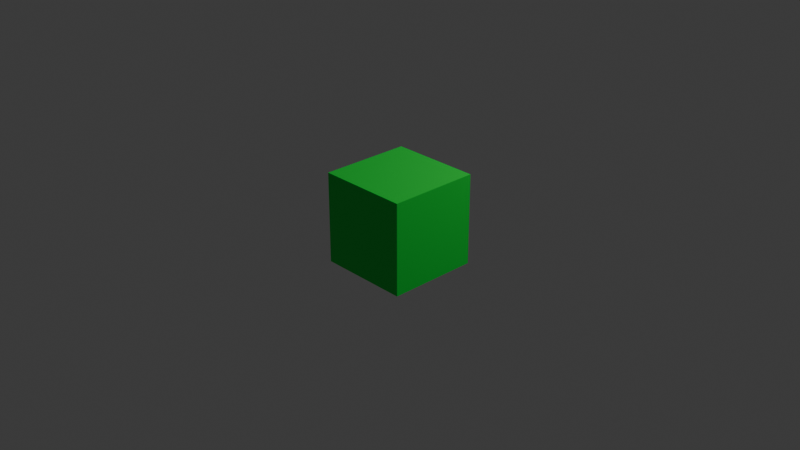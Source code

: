 # Source: blender_makeObj.blend  (saved by Blender 4.5.87; exported with 4.5.12 LTS)
import bpy
from mathutils import Matrix  # noqa: F401  (used for matrix-valued properties, if any)

bpy.ops.wm.read_factory_settings(use_empty=True)
scene = bpy.context.scene
scene.name = 'Scene'

# ---- collections
col_collection = bpy.data.collections.new('Collection'); scene.collection.children.link(col_collection)

# ---- images (referenced by path relative to the original .blend; pixels are not part of the script)
import os
ASSET_DIR = os.environ.get("B2B_ASSET_DIR", "")  # directory of the original .blend (textures are referenced by path, not embedded)
HERE = os.path.dirname(os.path.abspath(__file__))  # packed textures are extracted next to this script under _unpacked/

def load_image(name, relpath, width, height, colorspace="sRGB"):
    """Load a texture the original file referenced (path relative to the .blend, or extracted next to this script)."""
    p = next((c for c in (os.path.join(HERE, relpath), os.path.join(ASSET_DIR, relpath)) if relpath and os.path.exists(c)), "")
    if p:
        img = bpy.data.images.load(p, check_existing=True)
        img.name = name
    else:  # same state as the original file: an image datablock whose file is absent (Cycles renders it pink)
        img = bpy.data.images.new(name, width, height)
        img.source = "FILE"
        img.filepath = "//" + (relpath or name)
    img.colorspace_settings.name = colorspace
    return img
img_untitled = load_image('Untitled', 'Obj/player.png', 1024, 1024, 'sRGB')
img_bush = load_image('Bush', 'Obj/bush.png', 1024, 1024, 'sRGB')
img_three = load_image('three', 'Obj/three.png', 1024, 1024, 'sRGB')

# ---- materials (node trees are filled in below, after node groups)
mat_material = bpy.data.materials.new('Material')
mat_material.alpha_threshold = 0.0
mat_material.roughness = 0.5
mat_material.line_color = (0.0, 0.0, 0.0, 1.0)
mat_material_002 = bpy.data.materials.new('Material.002')
mat_material_004 = bpy.data.materials.new('Material.004')
mat_sapin = bpy.data.materials.new('Sapin')

# ---- material node trees
mat_material.use_nodes = True; mat_material.node_tree.nodes.clear()
_N = mat_material.node_tree.nodes; _L = mat_material.node_tree.links
n0 = _N.new('ShaderNodeOutputMaterial'); n0.name = 'Material Output'; n0.location = (200, 100)
n1 = _N.new('ShaderNodeBsdfPrincipled'); n1.name = 'Principled BSDF'; n1.location = (-200, 100)
n1.inputs[0].default_value = (0.0, 0.8006, 0.06244, 1.0)
n1.inputs[3].default_value = 1.45
_L.new(n1.outputs[0], n0.inputs[0])
n0.is_active_output = True
mat_material_002.use_nodes = True; mat_material_002.node_tree.nodes.clear()
_N = mat_material_002.node_tree.nodes; _L = mat_material_002.node_tree.links
n0 = _N.new('ShaderNodeBsdfPrincipled'); n0.name = 'Principled BSDF'; n0.location = (-200, 100)
n1 = _N.new('ShaderNodeOutputMaterial'); n1.name = 'Material Output'; n1.location = (200, 100)
n2 = _N.new('ShaderNodeTexImage'); n2.name = 'Image Texture'; n2.location = (-573, 111)
n2.image = img_untitled
_L.new(n0.outputs[0], n1.inputs[0])
_L.new(n2.outputs[0], n0.inputs[0])
n1.is_active_output = True
mat_material_004.use_nodes = True; mat_material_004.node_tree.nodes.clear()
_N = mat_material_004.node_tree.nodes; _L = mat_material_004.node_tree.links
n0 = _N.new('ShaderNodeBsdfPrincipled'); n0.name = 'Principled BSDF'; n0.location = (-200, 100)
n1 = _N.new('ShaderNodeOutputMaterial'); n1.name = 'Material Output'; n1.location = (200, 100)
n2 = _N.new('ShaderNodeTexImage'); n2.name = 'Image Texture'; n2.location = (-534, 89)
n2.image = img_bush
_L.new(n0.outputs[0], n1.inputs[0])
_L.new(n2.outputs[0], n0.inputs[0])
n1.is_active_output = True
mat_sapin.use_nodes = True; mat_sapin.node_tree.nodes.clear()
_N = mat_sapin.node_tree.nodes; _L = mat_sapin.node_tree.links
n0 = _N.new('ShaderNodeBsdfPrincipled'); n0.name = 'Principled BSDF'; n0.location = (-200, 100)
n1 = _N.new('ShaderNodeOutputMaterial'); n1.name = 'Material Output'; n1.location = (200, 100)
n2 = _N.new('ShaderNodeTexImage'); n2.name = 'Image Texture'; n2.location = (-510, 83)
n2.image = img_three
_L.new(n0.outputs[0], n1.inputs[0])
_L.new(n2.outputs[0], n0.inputs[0])
n1.is_active_output = True

# ---- world
world_world = bpy.data.worlds.new('World'); scene.world = world_world
world_world.use_nodes = True; world_world.node_tree.nodes.clear()
_N = world_world.node_tree.nodes; _L = world_world.node_tree.links
n0 = _N.new('ShaderNodeOutputWorld'); n0.name = 'World Output'; n0.location = (200, 100)
n1 = _N.new('ShaderNodeBackground'); n1.name = 'Background'; n1.location = (-200, 100)
n1.inputs[0].default_value = (0.05088, 0.05088, 0.05088, 1.0)
_L.new(n1.outputs[0], n0.inputs[0])
n0.is_active_output = True
world_world.color = (0.05088, 0.05088, 0.05088)
world_world.sun_shadow_jitter_overblur = 0.0

# ---- cameras
cam_camera = bpy.data.cameras.new('Camera')
cam_camera.clip_end = 100.0
cam_camera.ortho_scale = 7.314

# ---- lights
light_light = bpy.data.lights.new('Light', 'POINT')
light_light.energy = 1000.0
light_light.shadow_soft_size = 0.1

# ---- meshes
me_cube = bpy.data.meshes.new('Cube')
me_cube.from_pydata([(1.0, 1.0, 1.0), (1.0, 1.0, -1.0), (1.0, -1.0, 1.0), (1.0, -1.0, -1.0), (-1.0, 1.0, 1.0), (-1.0, 1.0, -1.0), (-1.0, -1.0, 1.0), (-1.0, -1.0, -1.0)], [], [(0, 4, 6, 2), (3, 2, 6, 7), (7, 6, 4, 5), (5, 1, 3, 7), (1, 0, 2, 3), (5, 4, 0, 1)])
_uv = me_cube.uv_layers.new(name='UVMap')
_uv.uv.foreach_set('vector', [0.625, 0.5, 0.875, 0.5, 0.875, 0.75, 0.625, 0.75, 0.375, 0.75, 0.625, 0.75, 0.625, 1.0, 0.375, 1.0, 0.375, 0.0, 0.625, 0.0, 0.625, 0.25, 0.375, 0.25, 0.125, 0.5, 0.375, 0.5, 0.375, 0.75, 0.125, 0.75, 0.375, 0.5, 0.625, 0.5, 0.625, 0.75, 0.375, 0.75, 0.375, 0.25, 0.625, 0.25, 0.625, 0.5, 0.375, 0.5])
me_cube.materials.append(mat_material)
me_cube.use_mirror_vertex_groups = False
me_cube.update()
me_cylinder = bpy.data.meshes.new('Cylinder')
me_cylinder.from_pydata([(0.0, 0.1454, -0.4211), (-5.821e-11, 0.08434, 0.4157), (0.05565, 0.1344, -0.4211), (0.03228, 0.07792, 0.4157), (0.1028, 0.1028, -0.4211), (0.05964, 0.05964, 0.4157), (0.1344, 0.05565, -0.4211), (0.07792, 0.03228, 0.4157), (0.1454, 6.985e-10, -0.4211), (0.08434, 0.0, 0.4157), (0.1344, -0.05565, -0.4211), (0.07792, -0.03228, 0.4157), (0.1028, -0.1028, -0.4211), (0.05964, -0.05964, 0.4157), (0.05565, -0.1344, -0.4211), (0.03228, -0.07792, 0.4157), (9.313e-10, -0.1454, -0.4211), (1.164e-09, -0.08434, 0.4157), (-0.05565, -0.1344, -0.4211), (-0.03228, -0.07792, 0.4157), (-0.1028, -0.1028, -0.4211), (-0.05964, -0.05964, 0.4157), (-0.1344, -0.05565, -0.4211), (-0.07792, -0.03228, 0.4157), (-0.1454, -1.63e-09, -0.4211), (-0.08434, -6.985e-10, 0.4157), (-0.1344, 0.05565, -0.4211), (-0.07792, 0.03228, 0.4157), (-0.1028, 0.1028, -0.4211), (-0.05964, 0.05964, 0.4157), (-0.05565, 0.1344, -0.4211), (-0.03228, 0.07792, 0.4157), (-4.366e-11, 0.1754, 0.254), (1.31e-10, 0.1578, 0.3078), (0.06041, 0.1458, 0.3078), (0.06714, 0.1621, 0.254), (0.1116, 0.1116, 0.3078), (0.124, 0.124, 0.254), (0.1458, 0.06041, 0.3078), (0.1621, 0.06714, 0.254), (0.1578, 1.164e-10, 0.3078), (0.1754, 1.164e-10, 0.254), (0.1458, -0.06041, 0.3078), (0.1621, -0.06714, 0.254), (0.1116, -0.1116, 0.3078), (0.124, -0.124, 0.254), (0.06041, -0.1458, 0.3078), (0.06714, -0.1621, 0.254), (1.164e-10, -0.1578, 0.3078), (1.164e-10, -0.1754, 0.254), (-0.06041, -0.1458, 0.3078), (-0.06714, -0.1621, 0.254), (-0.1116, -0.1116, 0.3078), (-0.124, -0.124, 0.254), (-0.1458, -0.06041, 0.3078), (-0.1621, -0.06714, 0.254), (-0.1578, -1.164e-10, 0.3078), (-0.1754, -1.164e-10, 0.254), (-0.1458, 0.06041, 0.3078), (-0.1621, 0.06714, 0.254), (-0.1116, 0.1116, 0.3078), (-0.124, 0.124, 0.254), (-0.06041, 0.1458, 0.3078), (-0.06714, 0.1621, 0.254), (0.04579, 0.1934, 0.184), (0.04579, 0.2106, 0.07331), (0.06714, 0.1621, -0.2121), (0.124, 0.124, 0.1928), (0.124, 0.124, 0.01251), (0.124, 0.124, -0.2121), (0.1621, 0.06714, 0.1928), (0.1621, 0.06714, 0.01251), (0.1621, 0.06714, -0.2121), (0.1754, 1.164e-10, 0.1928), (0.1754, 1.164e-10, 0.01251), (0.1754, 5.821e-11, -0.2121), (0.1621, -0.06714, 0.1928), (0.1621, -0.06714, 0.01251), (0.1621, -0.06714, -0.2121), (0.124, -0.124, 0.1928), (0.124, -0.124, 0.01251), (0.124, -0.124, -0.2121), (0.06714, -0.1621, 0.1928), (0.04302, -0.1964, -0.02939), (0.04302, -0.2086, -0.1414), (1.164e-10, -0.1754, 0.1928), (0.0, -0.1983, -0.0008735), (0.0, -0.2166, -0.1688), (-0.06714, -0.1621, 0.1928), (-0.04302, -0.1964, -0.02939), (-0.04302, -0.2086, -0.1414), (-0.124, -0.124, 0.1928), (-0.124, -0.124, 0.01251), (-0.124, -0.124, -0.2121), (-0.1621, -0.06714, 0.1928), (-0.1621, -0.06714, 0.01251), (-0.1621, -0.06714, -0.2121), (-0.1754, -1.164e-10, 0.1928), (-0.1754, -1.164e-10, 0.01251), (-0.1754, -5.821e-11, -0.2121), (-0.1621, 0.06714, 0.1928), (-0.1621, 0.06714, 0.01251), (-0.1621, 0.06714, -0.2121), (-0.124, 0.124, 0.1928), (-0.124, 0.124, 0.01251), (-0.124, 0.124, -0.2121), (-0.04579, 0.1934, 0.184), (-0.04579, 0.2106, 0.07331), (-0.06714, 0.1621, -0.2121), (-4.366e-11, 0.1754, -0.2121), (1.601e-10, 0.2199, 0.04639), (1.601e-10, 0.1941, 0.2125), (0.06555, -0.1637, 0.01082), (0.06555, -0.1637, -0.2063), (-0.06555, -0.1637, 0.01082), (-0.06555, -0.1637, -0.2063), (6.403e-10, -0.1757, -0.2436), (-1.746e-10, -0.1757, 0.04398), (0.0, -0.2914, 0.02973), (0.0, -0.3844, -0.08381), (0.03824, -0.3037, 0.008149), (0.03824, -0.3656, -0.06754), (-0.03824, -0.3037, 0.008149), (-0.03824, -0.3656, -0.06754), (0.0, -0.3569, 0.1022), (-8.731e-11, -0.435, 0.07834), (0.0287, -0.3625, 0.08526), (0.0287, -0.4207, 0.06229), (-0.0287, -0.3625, 0.08526), (-0.0287, -0.4207, 0.06229), (0.06595, 0.1636, 0.1998), (0.06595, 0.1636, 0.01388), (-0.06595, 0.1636, 0.1998), (-0.06595, 0.1636, 0.01388), (0.0, 0.1756, -0.01963), (-1.601e-10, 0.1756, 0.225), (2.91e-11, 0.3937, 0.1665), (-2.91e-11, 0.2722, 0.2508), (0.04075, 0.2899, 0.2331), (0.04075, 0.3709, 0.1769), (-0.04075, 0.2899, 0.2331), (-0.04075, 0.3709, 0.1769), (-4.366e-11, 0.4161, 0.3399), (2.91e-11, 0.3354, 0.352), (0.02852, 0.3425, 0.3336), (0.02852, 0.4049, 0.3209), (-0.02852, 0.3425, 0.3336), (-0.02852, 0.4049, 0.3209), (0.02512, 0.1263, -0.4375), (0.01401, 0.07045, 0.4254), (0.0, 0.1219, 0.369), (0.06532, 0.1577, -0.339), (0.07153, 0.1071, -0.4375), (0.03991, 0.05973, 0.4254), (0.1207, 0.1207, -0.339), (0.1071, 0.07153, -0.4375), (0.05973, 0.03991, 0.4254), (0.1577, 0.06532, -0.339), (0.1263, 0.02512, -0.4375), (0.07045, 0.01401, 0.4254), (0.1707, 5.821e-11, -0.339), (0.1263, -0.02512, -0.4375), (0.07045, -0.01401, 0.4254), (0.1577, -0.06532, -0.339), (0.1071, -0.07153, -0.4375), (0.05973, -0.03991, 0.4254), (0.1207, -0.1207, -0.339), (0.07153, -0.1071, -0.4375), (0.03991, -0.05973, 0.4254), (0.06517, -0.1579, -0.339), (0.02512, -0.1263, -0.4375), (0.01401, -0.07045, 0.4254), (1.164e-10, -0.1707, -0.3429), (-0.02512, -0.1263, -0.4375), (-0.01401, -0.07045, 0.4254), (-0.06517, -0.1579, -0.339), (-0.07153, -0.1071, -0.4375), (-0.03991, -0.05973, 0.4254), (-0.1207, -0.1207, -0.339), (-0.1071, -0.07153, -0.4375), (-0.05973, -0.03991, 0.4254), (-0.1577, -0.06532, -0.339), (-0.1263, -0.02512, -0.4375), (-0.07045, -0.01401, 0.4254), (-0.1707, -5.821e-11, -0.339), (-0.1263, 0.02512, -0.4375), (-0.07045, 0.01401, 0.4254), (-0.1577, 0.06532, -0.339), (-0.1071, 0.07153, -0.4375), (-0.05973, 0.03991, 0.4254), (-0.1207, 0.1207, -0.339), (-0.07153, 0.1071, -0.4375), (-0.03991, 0.05973, 0.4254), (-0.06532, 0.1577, -0.339), (-0.02512, 0.1263, -0.4375), (-0.01401, 0.07045, 0.4254), (2.037e-10, 0.1755, 0.2388), (8.731e-11, 0.1732, 0.2719), (0.04666, 0.1126, 0.369), (0.06629, 0.16, 0.2719), (0.08622, 0.08622, 0.369), (0.1225, 0.1225, 0.2719), (0.1126, 0.04666, 0.369), (0.16, 0.06629, 0.2719), (0.1219, 0.0, 0.369), (0.1732, -6.185e-10, 0.2719), (0.1126, -0.04666, 0.369), (0.16, -0.06629, 0.2719), (0.08622, -0.08622, 0.369), (0.1225, -0.1225, 0.2719), (0.04666, -0.1126, 0.369), (0.06629, -0.16, 0.2719), (2.91e-11, -0.1219, 0.369), (-6.185e-10, -0.1732, 0.2719), (-0.04666, -0.1126, 0.369), (-0.06629, -0.16, 0.2719), (-0.08622, -0.08622, 0.369), (-0.1225, -0.1225, 0.2719), (-0.1126, -0.04666, 0.369), (-0.16, -0.06629, 0.2719), (-0.1219, -2.91e-11, 0.369), (-0.1732, 6.185e-10, 0.2719), (-0.1126, 0.04666, 0.369), (-0.16, 0.06629, 0.2719), (-0.08622, 0.08622, 0.369), (-0.1225, 0.1225, 0.2719), (-0.04666, 0.1126, 0.369), (-0.06629, 0.16, 0.2719), (-0.03422, 0.1721, 0.254), (-0.03079, 0.1548, 0.3078), (-0.09746, 0.1459, 0.254), (-0.08769, 0.1312, 0.3078), (-0.1459, 0.09746, 0.254), (-0.1312, 0.08769, 0.3078), (-0.1721, 0.03422, 0.254), (-0.1548, 0.03079, 0.3078), (-0.1721, -0.03422, 0.254), (-0.1548, -0.03079, 0.3078), (-0.1459, -0.09746, 0.254), (-0.1312, -0.08769, 0.3078), (-0.09746, -0.1459, 0.254), (-0.08769, -0.1312, 0.3078), (-0.03422, -0.1721, 0.254), (-0.03079, -0.1548, 0.3078), (0.03422, -0.1721, 0.254), (0.03079, -0.1548, 0.3078), (0.09746, -0.1459, 0.254), (0.08769, -0.1312, 0.3078), (0.1459, -0.09746, 0.254), (0.1312, -0.08769, 0.3078), (0.1721, -0.03422, 0.254), (0.1548, -0.03079, 0.3078), (0.1721, 0.03422, 0.254), (0.1548, 0.03079, 0.3078), (0.1459, 0.09746, 0.254), (0.1312, 0.08769, 0.3078), (0.09746, 0.1459, 0.254), (0.08769, 0.1312, 0.3078), (0.03422, 0.1721, 0.254), (0.03079, 0.1548, 0.3078), (0.06703, 0.1622, 0.2362), (0.07381, 0.161, 0.1153), (0.06703, 0.1622, -0.09485), (0.124, 0.124, 0.2348), (0.124, 0.124, 0.1138), (0.124, 0.124, -0.09429), (0.1621, 0.06714, 0.2348), (0.1621, 0.06714, 0.1138), (0.1621, 0.06714, -0.09429), (0.1754, -5.093e-10, 0.2348), (0.1754, -5.093e-10, 0.1138), (0.1754, -5.093e-10, -0.09429), (0.1621, -0.06714, 0.2348), (0.1621, -0.06714, 0.1138), (0.1621, -0.06714, -0.09429), (0.124, -0.124, 0.2348), (0.124, -0.124, 0.1138), (0.124, -0.124, -0.09429), (0.06714, -0.1621, 0.2348), (0.06699, -0.1622, 0.1143), (0.0732, -0.1611, -0.09354), (-5.093e-10, -0.1754, 0.2348), (5.821e-11, -0.1755, 0.1177), (-0.04027, -0.2477, -0.01923), (-0.06714, -0.1621, 0.2348), (-0.06699, -0.1622, 0.1143), (-0.0732, -0.1611, -0.09354), (-0.124, -0.124, 0.2348), (-0.124, -0.124, 0.1138), (-0.124, -0.124, -0.09429), (-0.1621, -0.06714, 0.2348), (-0.1621, -0.06714, 0.1138), (-0.1621, -0.06714, -0.09429), (-0.1754, 5.093e-10, 0.2348), (-0.1754, 5.093e-10, 0.1138), (-0.1754, 5.093e-10, -0.09429), (-0.1621, 0.06714, 0.2348), (-0.1621, 0.06714, 0.1138), (-0.1621, 0.06714, -0.09429), (-0.124, 0.124, 0.2348), (-0.124, 0.124, 0.1138), (-0.124, 0.124, -0.09429), (-0.06703, 0.1622, 0.2362), (-0.07381, 0.161, 0.1153), (-0.06703, 0.1622, -0.09485), (2.037e-10, 0.1707, -0.339), (-1.164e-10, 0.1755, -0.09831), (-0.04342, 0.2906, 0.1122), (0.03422, 0.1721, -0.2121), (0.03281, 0.1726, -0.01617), (0.03281, 0.1726, 0.2224), (0.09746, 0.1459, -0.2121), (0.09756, 0.146, 0.01263), (0.09756, 0.146, 0.1936), (0.1459, 0.09746, -0.2121), (0.1459, 0.09746, 0.01251), (0.1459, 0.09746, 0.1928), (0.1721, 0.03422, -0.2121), (0.1721, 0.03422, 0.01251), (0.1721, 0.03422, 0.1928), (0.1721, -0.03422, -0.2121), (0.1721, -0.03422, 0.01251), (0.1721, -0.03422, 0.1928), (0.1459, -0.09746, -0.2121), (0.1459, -0.09746, 0.01251), (0.1459, -0.09746, 0.1928), (0.09752, -0.146, -0.2116), (0.09752, -0.146, 0.01237), (0.09746, -0.1459, 0.1928), (0.03251, -0.1727, -0.2397), (0.03251, -0.1727, 0.04056), (0.03422, -0.1721, 0.1928), (-0.03251, -0.1727, -0.2397), (-0.03251, -0.1727, 0.04056), (-0.03422, -0.1721, 0.1928), (-0.09752, -0.146, -0.2116), (-0.09752, -0.146, 0.01237), (-0.09746, -0.1459, 0.1928), (-0.1459, -0.09746, -0.2121), (-0.1459, -0.09746, 0.01251), (-0.1459, -0.09746, 0.1928), (-0.1721, -0.03422, -0.2121), (-0.1721, -0.03422, 0.01251), (-0.1721, -0.03422, 0.1928), (-0.1721, 0.03422, -0.2121), (-0.1721, 0.03422, 0.01251), (-0.1721, 0.03422, 0.1928), (-0.1459, 0.09746, -0.2121), (-0.1459, 0.09746, 0.01251), (-0.1459, 0.09746, 0.1928), (-0.09746, 0.1459, -0.2121), (-0.09756, 0.146, 0.01263), (-0.09756, 0.146, 0.1936), (-0.03422, 0.1721, -0.2121), (-0.03281, 0.1726, -0.01617), (-0.03281, 0.1726, 0.2224), (0.04948, -0.2013, -0.0855), (-0.04948, -0.2013, -0.0855), (0.02474, -0.2143, -0.1655), (0.02474, -0.1968, -0.004568), (-0.02474, -0.2143, -0.1655), (-0.02474, -0.1968, -0.004568), (0.04993, -0.1729, -0.02519), (0.04993, -0.1744, -0.159), (-0.04993, -0.1744, -0.159), (-0.04993, -0.1729, -0.02519), (5.821e-11, -0.1811, -0.1917), (0.0, -0.1788, 0.006857), (-0.03407, -0.3404, 0.05235), (0.04398, -0.3338, -0.03036), (-0.04398, -0.3338, -0.03036), (0.02199, -0.3812, -0.08244), (0.02199, -0.2921, 0.02637), (-0.02199, -0.3812, -0.08244), (-0.02199, -0.2921, 0.02637), (0.0, -0.2427, 0.006623), (0.04027, -0.2477, -0.01923), (-0.04027, -0.2843, -0.1164), (0.0, -0.2977, -0.1391), (0.04027, -0.2843, -0.1164), (-5.821e-11, -0.4011, 0.1108), (0.03023, -0.3938, 0.08242), (-0.03023, -0.3938, 0.08242), (0.01741, -0.4324, 0.07481), (0.01741, -0.3577, 0.09866), (-0.01741, -0.4324, 0.07481), (-0.01741, -0.3577, 0.09866), (0.0, -0.3248, 0.06788), (0.03407, -0.3404, 0.05235), (-0.03407, -0.4118, 0.006807), (0.0, -0.4322, 0.001046), (0.03407, -0.4118, 0.006807), (0.05266, 0.2008, 0.1285), (-0.05266, 0.2008, 0.1285), (0.02633, 0.2175, 0.04956), (0.02633, 0.1928, 0.2087), (-0.02633, 0.2175, 0.04956), (-0.02633, 0.1928, 0.2087), (0.05158, 0.1744, 0.05152), (0.05158, 0.1722, 0.184), (-0.05158, 0.1722, 0.184), (-0.05158, 0.1744, 0.05152), (1.746e-10, 0.1814, 0.01912), (5.821e-11, 0.1782, 0.2151), (-5.821e-11, 0.4281, 0.2608), (0.04687, 0.3298, 0.2041), (-0.04687, 0.3298, 0.2041), (0.02343, 0.3902, 0.1669), (0.02343, 0.2738, 0.2477), (-0.02343, 0.3902, 0.1669), (-0.02343, 0.2738, 0.2477), (0.0, 0.3071, 0.09304), (0.04342, 0.2906, 0.1122), (0.04342, 0.2396, 0.1979), (0.0, 0.2307, 0.2215), (-0.04342, 0.2396, 0.1979), (-7.276e-11, 0.378, 0.3694), (0.02979, 0.3747, 0.3372), (-0.02979, 0.3747, 0.3372), (0.01708, 0.4141, 0.3358), (0.01708, 0.3365, 0.3481), (-0.01708, 0.4141, 0.3358), (-0.01708, 0.3365, 0.3481), (0.03503, 0.406, 0.2617), (0.03503, 0.3227, 0.2903), (5.821e-11, 0.3036, 0.3027), (-0.03503, 0.3227, 0.2903), (-0.03503, 0.406, 0.2617), (0.02357, 0.1185, 0.3699), (0.06712, 0.1005, 0.3699), (0.1005, 0.06712, 0.3699), (0.1185, 0.02357, 0.3699), (0.1185, -0.02357, 0.3699), (0.1005, -0.06712, 0.3699), (0.06712, -0.1005, 0.3699), (0.02357, -0.1185, 0.3699), (-0.02357, -0.1185, 0.3699), (-0.06712, -0.1005, 0.3699), (-0.1005, -0.06712, 0.3699), (-0.1185, -0.02357, 0.3699), (-0.1185, 0.02357, 0.3699), (-0.1005, 0.06712, 0.3699), (-5.821e-11, -1.237e-09, 0.4538), (-0.06712, 0.1005, 0.3699), (-0.02357, 0.1185, 0.3699), (-1.193e-09, -2.037e-09, -0.4855), (-0.03409, 0.1721, 0.2383), (-0.03379, 0.1699, 0.2719), (-0.09744, 0.1459, 0.235), (-0.09624, 0.144, 0.2719), (-0.1459, 0.09746, 0.2348), (-0.144, 0.09624, 0.2719), (-0.1721, 0.03422, 0.2348), (-0.1699, 0.03379, 0.2719), (-0.1721, -0.03422, 0.2348), (-0.1699, -0.03379, 0.2719), (-0.1459, -0.09746, 0.2348), (-0.144, -0.09624, 0.2719), (-0.09746, -0.1459, 0.2348), (-0.09624, -0.144, 0.2719), (-0.03422, -0.1721, 0.2348), (-0.03379, -0.1699, 0.2719), (0.03422, -0.1721, 0.2348), (0.03379, -0.1699, 0.2719), (0.09746, -0.1459, 0.2348), (0.09624, -0.144, 0.2719), (0.1459, -0.09746, 0.2348), (0.144, -0.09624, 0.2719), (0.1721, -0.03422, 0.2348), (0.1699, -0.03379, 0.2719), (0.1721, 0.03422, 0.2348), (0.1699, 0.03379, 0.2719), (0.1459, 0.09746, 0.2348), (0.144, 0.09624, 0.2719), (0.09744, 0.1459, 0.235), (0.09624, 0.144, 0.2719), (0.03409, 0.1721, 0.2383), (0.03379, 0.1699, 0.2719), (0.03304, 0.1661, -0.3406), (0.03409, 0.1721, -0.09761), (0.02497, 0.3041, 0.09487), (0.09409, 0.1408, -0.3406), (0.09744, 0.1459, -0.09426), (0.09814, 0.1458, 0.114), (0.1408, 0.09409, -0.3406), (0.1459, 0.09746, -0.09429), (0.1459, 0.09746, 0.1138), (0.1661, 0.03304, -0.3406), (0.1721, 0.03422, -0.09429), (0.1721, 0.03422, 0.1138), (0.1661, -0.03304, -0.3406), (0.1721, -0.03422, -0.09429), (0.1721, -0.03422, 0.1138), (0.1408, -0.09409, -0.3406), (0.1459, -0.09746, -0.09429), (0.1459, -0.09746, 0.1138), (0.09407, -0.1409, -0.3404), (0.09807, -0.1458, -0.09418), (0.09743, -0.1459, 0.1137), (0.03287, -0.1662, -0.3437), (0.02315, -0.2423, 0.002998), (0.03405, -0.1721, 0.117), (-0.03287, -0.1662, -0.3437), (-0.02315, -0.2423, 0.002998), (-0.03405, -0.1721, 0.117), (-0.09407, -0.1409, -0.3404), (-0.09807, -0.1458, -0.09418), (-0.09743, -0.1459, 0.1137), (-0.1408, -0.09409, -0.3406), (-0.1459, -0.09746, -0.09429), (-0.1459, -0.09746, 0.1138), (-0.1661, -0.03304, -0.3406), (-0.1721, -0.03422, -0.09429), (-0.1721, -0.03422, 0.1138), (-0.1661, 0.03304, -0.3406), (-0.1721, 0.03422, -0.09429), (-0.1721, 0.03422, 0.1138), (-0.1408, 0.09409, -0.3406), (-0.1459, 0.09746, -0.09429), (-0.1459, 0.09746, 0.1138), (-0.09409, 0.1408, -0.3406), (-0.09744, 0.1459, -0.09426), (-0.09814, 0.1458, 0.114), (-0.03304, 0.1661, -0.3406), (-0.03409, 0.1721, -0.09761), (-0.02497, 0.3041, 0.09487), (0.05738, -0.172, -0.09178), (-0.05738, -0.172, -0.09178), (0.02828, -0.1788, -0.1877), (0.02828, -0.1766, 0.002936), (-0.02828, -0.1788, -0.1877), (-0.02828, -0.1766, 0.002936), (0.01974, -0.3262, 0.06498), (-0.01974, -0.3262, 0.06498), (-0.04631, -0.265, -0.0682), (-0.02315, -0.295, -0.1366), (0.02315, -0.295, -0.1366), (0.04631, -0.265, -0.0682), (0.01685, -0.4001, 0.1064), (-0.01685, -0.4001, 0.1064), (-0.039, -0.3759, 0.0297), (-0.01974, -0.4291, 0.0006869), (0.01974, -0.4291, 0.0006869), (0.039, -0.3759, 0.0297), (0.05928, 0.1716, 0.1185), (-0.05928, 0.1716, 0.1185), (0.02924, 0.179, 0.02305), (0.02924, 0.1759, 0.2113), (-0.02924, 0.179, 0.02305), (-0.02924, 0.1759, 0.2113), (0.04008, 0.3642, 0.2761), (0.02026, 0.425, 0.2597), (0.04994, 0.2641, 0.1545), (-0.02497, 0.2308, 0.218), (0.02497, 0.2308, 0.218), (-0.04994, 0.2641, 0.1545), (0.01619, 0.3776, 0.3646), (-0.01619, 0.3776, 0.3646), (-0.02026, 0.3056, 0.3), (0.02026, 0.3056, 0.3), (-0.04008, 0.3642, 0.2761), (-0.02026, 0.425, 0.2597)], [], [(33, 150, 428, 259), (150, 1, 149, 428), (428, 149, 3, 198), (259, 428, 198, 34), (34, 198, 429, 257), (198, 3, 153, 429), (429, 153, 5, 200), (257, 429, 200, 36), (36, 200, 430, 255), (200, 5, 156, 430), (430, 156, 7, 202), (255, 430, 202, 38), (38, 202, 431, 253), (202, 7, 159, 431), (431, 159, 9, 204), (253, 431, 204, 40), (40, 204, 432, 251), (204, 9, 162, 432), (432, 162, 11, 206), (251, 432, 206, 42), (42, 206, 433, 249), (206, 11, 165, 433), (433, 165, 13, 208), (249, 433, 208, 44), (44, 208, 434, 247), (208, 13, 168, 434), (434, 168, 15, 210), (247, 434, 210, 46), (46, 210, 435, 245), (210, 15, 171, 435), (435, 171, 17, 212), (245, 435, 212, 48), (48, 212, 436, 243), (212, 17, 174, 436), (436, 174, 19, 214), (243, 436, 214, 50), (50, 214, 437, 241), (214, 19, 177, 437), (437, 177, 21, 216), (241, 437, 216, 52), (52, 216, 438, 239), (216, 21, 180, 438), (438, 180, 23, 218), (239, 438, 218, 54), (54, 218, 439, 237), (218, 23, 183, 439), (439, 183, 25, 220), (237, 439, 220, 56), (56, 220, 440, 235), (220, 25, 186, 440), (440, 186, 27, 222), (235, 440, 222, 58), (58, 222, 441, 233), (222, 27, 189, 441), (441, 189, 29, 224), (233, 441, 224, 60), (3, 149, 442, 153), (1, 195, 442, 149), (31, 192, 442, 195), (29, 189, 442, 192), (27, 186, 442, 189), (25, 183, 442, 186), (23, 180, 442, 183), (21, 177, 442, 180), (19, 174, 442, 177), (17, 171, 442, 174), (15, 168, 442, 171), (13, 165, 442, 168), (11, 162, 442, 165), (9, 159, 442, 162), (7, 156, 442, 159), (5, 153, 442, 156), (60, 224, 443, 231), (224, 29, 192, 443), (443, 192, 31, 226), (231, 443, 226, 62), (62, 226, 444, 229), (226, 31, 195, 444), (444, 195, 1, 150), (229, 444, 150, 33), (0, 148, 445, 194), (2, 152, 445, 148), (4, 155, 445, 152), (6, 158, 445, 155), (8, 161, 445, 158), (10, 164, 445, 161), (12, 167, 445, 164), (14, 170, 445, 167), (16, 173, 445, 170), (18, 176, 445, 173), (20, 179, 445, 176), (22, 182, 445, 179), (24, 185, 445, 182), (26, 188, 445, 185), (28, 191, 445, 188), (30, 194, 445, 191), (132, 302, 446, 355), (302, 63, 228, 446), (446, 228, 32, 196), (355, 446, 196, 135), (63, 227, 447, 228), (227, 62, 229, 447), (447, 229, 33, 197), (228, 447, 197, 32), (103, 299, 448, 352), (299, 61, 230, 448), (448, 230, 63, 302), (352, 448, 302, 132), (61, 225, 449, 230), (225, 60, 231, 449), (449, 231, 62, 227), (230, 449, 227, 63), (100, 296, 450, 349), (296, 59, 232, 450), (450, 232, 61, 299), (349, 450, 299, 103), (59, 223, 451, 232), (223, 58, 233, 451), (451, 233, 60, 225), (232, 451, 225, 61), (97, 293, 452, 346), (293, 57, 234, 452), (452, 234, 59, 296), (346, 452, 296, 100), (57, 221, 453, 234), (221, 56, 235, 453), (453, 235, 58, 223), (234, 453, 223, 59), (94, 290, 454, 343), (290, 55, 236, 454), (454, 236, 57, 293), (343, 454, 293, 97), (55, 219, 455, 236), (219, 54, 237, 455), (455, 237, 56, 221), (236, 455, 221, 57), (91, 287, 456, 340), (287, 53, 238, 456), (456, 238, 55, 290), (340, 456, 290, 94), (53, 217, 457, 238), (217, 52, 239, 457), (457, 239, 54, 219), (238, 457, 219, 55), (88, 284, 458, 337), (284, 51, 240, 458), (458, 240, 53, 287), (337, 458, 287, 91), (51, 215, 459, 240), (215, 50, 241, 459), (459, 241, 52, 217), (240, 459, 217, 53), (85, 281, 460, 334), (281, 49, 242, 460), (460, 242, 51, 284), (334, 460, 284, 88), (49, 213, 461, 242), (213, 48, 243, 461), (461, 243, 50, 215), (242, 461, 215, 51), (82, 278, 462, 331), (278, 47, 244, 462), (462, 244, 49, 281), (331, 462, 281, 85), (47, 211, 463, 244), (211, 46, 245, 463), (463, 245, 48, 213), (244, 463, 213, 49), (79, 275, 464, 328), (275, 45, 246, 464), (464, 246, 47, 278), (328, 464, 278, 82), (45, 209, 465, 246), (209, 44, 247, 465), (465, 247, 46, 211), (246, 465, 211, 47), (76, 272, 466, 325), (272, 43, 248, 466), (466, 248, 45, 275), (325, 466, 275, 79), (43, 207, 467, 248), (207, 42, 249, 467), (467, 249, 44, 209), (248, 467, 209, 45), (73, 269, 468, 322), (269, 41, 250, 468), (468, 250, 43, 272), (322, 468, 272, 76), (41, 205, 469, 250), (205, 40, 251, 469), (469, 251, 42, 207), (250, 469, 207, 43), (70, 266, 470, 319), (266, 39, 252, 470), (470, 252, 41, 269), (319, 470, 269, 73), (39, 203, 471, 252), (203, 38, 253, 471), (471, 253, 40, 205), (252, 471, 205, 41), (67, 263, 472, 316), (263, 37, 254, 472), (472, 254, 39, 266), (316, 472, 266, 70), (37, 201, 473, 254), (201, 36, 255, 473), (473, 255, 38, 203), (254, 473, 203, 39), (130, 260, 474, 313), (260, 35, 256, 474), (474, 256, 37, 263), (313, 474, 263, 67), (35, 199, 475, 256), (199, 34, 257, 475), (475, 257, 36, 201), (256, 475, 201, 37), (135, 196, 476, 310), (196, 32, 258, 476), (476, 258, 35, 260), (310, 476, 260, 130), (32, 197, 477, 258), (197, 33, 259, 477), (477, 259, 34, 199), (258, 477, 199, 35), (0, 305, 478, 148), (305, 109, 308, 478), (478, 308, 66, 151), (148, 478, 151, 2), (109, 306, 479, 308), (306, 134, 309, 479), (479, 309, 131, 262), (308, 479, 262, 66), (65, 394, 480, 412), (394, 110, 411, 480), (480, 411, 136, 407), (412, 480, 407, 139), (2, 151, 481, 152), (151, 66, 311, 481), (481, 311, 69, 154), (152, 481, 154, 4), (66, 262, 482, 311), (262, 131, 312, 482), (482, 312, 68, 265), (311, 482, 265, 69), (131, 261, 483, 312), (261, 130, 313, 483), (483, 313, 67, 264), (312, 483, 264, 68), (4, 154, 484, 155), (154, 69, 314, 484), (484, 314, 72, 157), (155, 484, 157, 6), (69, 265, 485, 314), (265, 68, 315, 485), (485, 315, 71, 268), (314, 485, 268, 72), (68, 264, 486, 315), (264, 67, 316, 486), (486, 316, 70, 267), (315, 486, 267, 71), (6, 157, 487, 158), (157, 72, 317, 487), (487, 317, 75, 160), (158, 487, 160, 8), (72, 268, 488, 317), (268, 71, 318, 488), (488, 318, 74, 271), (317, 488, 271, 75), (71, 267, 489, 318), (267, 70, 319, 489), (489, 319, 73, 270), (318, 489, 270, 74), (8, 160, 490, 161), (160, 75, 320, 490), (490, 320, 78, 163), (161, 490, 163, 10), (75, 271, 491, 320), (271, 74, 321, 491), (491, 321, 77, 274), (320, 491, 274, 78), (74, 270, 492, 321), (270, 73, 322, 492), (492, 322, 76, 273), (321, 492, 273, 77), (10, 163, 493, 164), (163, 78, 323, 493), (493, 323, 81, 166), (164, 493, 166, 12), (78, 274, 494, 323), (274, 77, 324, 494), (494, 324, 80, 277), (323, 494, 277, 81), (77, 273, 495, 324), (273, 76, 325, 495), (495, 325, 79, 276), (324, 495, 276, 80), (12, 166, 496, 167), (166, 81, 326, 496), (496, 326, 113, 169), (167, 496, 169, 14), (81, 277, 497, 326), (277, 80, 327, 497), (497, 327, 112, 280), (326, 497, 280, 113), (80, 276, 498, 327), (276, 79, 328, 498), (498, 328, 82, 279), (327, 498, 279, 112), (14, 169, 499, 170), (169, 113, 329, 499), (499, 329, 116, 172), (170, 499, 172, 16), (83, 359, 500, 376), (359, 86, 375, 500), (500, 375, 118, 372), (376, 500, 372, 120), (112, 279, 501, 330), (279, 82, 331, 501), (501, 331, 85, 282), (330, 501, 282, 117), (16, 172, 502, 173), (172, 116, 332, 502), (502, 332, 115, 175), (173, 502, 175, 18), (86, 361, 503, 375), (361, 89, 283, 503), (503, 283, 122, 374), (375, 503, 374, 118), (117, 282, 504, 333), (282, 85, 334, 504), (504, 334, 88, 285), (333, 504, 285, 114), (18, 175, 505, 176), (175, 115, 335, 505), (505, 335, 93, 178), (176, 505, 178, 20), (115, 286, 506, 335), (286, 114, 336, 506), (506, 336, 92, 289), (335, 506, 289, 93), (114, 285, 507, 336), (285, 88, 337, 507), (507, 337, 91, 288), (336, 507, 288, 92), (20, 178, 508, 179), (178, 93, 338, 508), (508, 338, 96, 181), (179, 508, 181, 22), (93, 289, 509, 338), (289, 92, 339, 509), (509, 339, 95, 292), (338, 509, 292, 96), (92, 288, 510, 339), (288, 91, 340, 510), (510, 340, 94, 291), (339, 510, 291, 95), (22, 181, 511, 182), (181, 96, 341, 511), (511, 341, 99, 184), (182, 511, 184, 24), (96, 292, 512, 341), (292, 95, 342, 512), (512, 342, 98, 295), (341, 512, 295, 99), (95, 291, 513, 342), (291, 94, 343, 513), (513, 343, 97, 294), (342, 513, 294, 98), (24, 184, 514, 185), (184, 99, 344, 514), (514, 344, 102, 187), (185, 514, 187, 26), (99, 295, 515, 344), (295, 98, 345, 515), (515, 345, 101, 298), (344, 515, 298, 102), (98, 294, 516, 345), (294, 97, 346, 516), (516, 346, 100, 297), (345, 516, 297, 101), (26, 187, 517, 188), (187, 102, 347, 517), (517, 347, 105, 190), (188, 517, 190, 28), (102, 298, 518, 347), (298, 101, 348, 518), (518, 348, 104, 301), (347, 518, 301, 105), (101, 297, 519, 348), (297, 100, 349, 519), (519, 349, 103, 300), (348, 519, 300, 104), (28, 190, 520, 191), (190, 105, 350, 520), (520, 350, 108, 193), (191, 520, 193, 30), (105, 301, 521, 350), (301, 104, 351, 521), (521, 351, 133, 304), (350, 521, 304, 108), (104, 300, 522, 351), (300, 103, 352, 522), (522, 352, 132, 303), (351, 522, 303, 133), (30, 193, 523, 194), (193, 108, 353, 523), (523, 353, 109, 305), (194, 523, 305, 0), (108, 304, 524, 353), (304, 133, 354, 524), (524, 354, 134, 306), (353, 524, 306, 109), (110, 396, 525, 411), (396, 107, 307, 525), (525, 307, 141, 409), (411, 525, 409, 136), (83, 356, 526, 362), (356, 84, 363, 526), (526, 363, 113, 280), (362, 526, 280, 112), (90, 357, 527, 364), (357, 89, 365, 527), (527, 365, 114, 286), (364, 527, 286, 115), (84, 358, 528, 363), (358, 87, 366, 528), (528, 366, 116, 329), (363, 528, 329, 113), (86, 359, 529, 367), (359, 83, 362, 529), (529, 362, 112, 330), (367, 529, 330, 117), (87, 360, 530, 366), (360, 90, 364, 530), (530, 364, 115, 332), (366, 530, 332, 116), (89, 361, 531, 365), (361, 86, 367, 531), (531, 367, 117, 333), (365, 531, 333, 114), (120, 372, 532, 388), (372, 118, 387, 532), (532, 387, 124, 384), (388, 532, 384, 126), (118, 374, 533, 387), (374, 122, 368, 533), (533, 368, 128, 386), (387, 533, 386, 124), (89, 357, 534, 283), (357, 90, 377, 534), (534, 377, 123, 370), (283, 534, 370, 122), (90, 360, 535, 377), (360, 87, 378, 535), (535, 378, 119, 373), (377, 535, 373, 123), (87, 358, 536, 378), (358, 84, 379, 536), (536, 379, 121, 371), (378, 536, 371, 119), (84, 356, 537, 379), (356, 83, 376, 537), (537, 376, 120, 369), (379, 537, 369, 121), (127, 381, 538, 383), (381, 126, 384, 538), (538, 384, 124, 380), (383, 538, 380, 125), (125, 380, 539, 385), (380, 124, 386, 539), (539, 386, 128, 382), (385, 539, 382, 129), (122, 370, 540, 368), (370, 123, 389, 540), (540, 389, 129, 382), (368, 540, 382, 128), (123, 373, 541, 389), (373, 119, 390, 541), (541, 390, 125, 385), (389, 541, 385, 129), (119, 371, 542, 390), (371, 121, 391, 542), (542, 391, 127, 383), (390, 542, 383, 125), (121, 369, 543, 391), (369, 120, 388, 543), (543, 388, 126, 381), (391, 543, 381, 127), (65, 392, 544, 398), (392, 64, 399, 544), (544, 399, 130, 261), (398, 544, 261, 131), (106, 393, 545, 400), (393, 107, 401, 545), (545, 401, 133, 303), (400, 545, 303, 132), (110, 394, 546, 402), (394, 65, 398, 546), (546, 398, 131, 309), (402, 546, 309, 134), (64, 395, 547, 399), (395, 111, 403, 547), (547, 403, 135, 310), (399, 547, 310, 130), (107, 396, 548, 401), (396, 110, 402, 548), (548, 402, 134, 354), (401, 548, 354, 133), (111, 397, 549, 403), (397, 106, 400, 549), (549, 400, 132, 355), (403, 549, 355, 135), (138, 405, 550, 424), (405, 139, 423, 550), (550, 423, 145, 417), (424, 550, 417, 144), (139, 407, 551, 423), (407, 136, 404, 551), (551, 404, 142, 419), (423, 551, 419, 145), (64, 392, 552, 413), (392, 65, 412, 552), (552, 412, 139, 405), (413, 552, 405, 138), (106, 397, 553, 415), (397, 111, 414, 553), (553, 414, 137, 410), (415, 553, 410, 140), (111, 395, 554, 414), (395, 64, 413, 554), (554, 413, 138, 408), (414, 554, 408, 137), (107, 393, 555, 307), (393, 106, 415, 555), (555, 415, 140, 406), (307, 555, 406, 141), (142, 416, 556, 419), (416, 143, 420, 556), (556, 420, 144, 417), (419, 556, 417, 145), (147, 418, 557, 421), (418, 146, 422, 557), (557, 422, 143, 416), (421, 557, 416, 142), (140, 410, 558, 426), (410, 137, 425, 558), (558, 425, 143, 422), (426, 558, 422, 146), (137, 408, 559, 425), (408, 138, 424, 559), (559, 424, 144, 420), (425, 559, 420, 143), (141, 406, 560, 427), (406, 140, 426, 560), (560, 426, 146, 418), (427, 560, 418, 147), (136, 409, 561, 404), (409, 141, 427, 561), (561, 427, 147, 421), (404, 561, 421, 142)])
_uv = me_cylinder.uv_layers.new(name='UVMap')
_uv.uv.foreach_set('vector', [1.0, 0.9614, 1.0, 0.9807, 0.9688, 0.9785, 0.9688, 0.9418, 1.0, 0.9807, 1.0, 1.0, 0.9688, 1.0, 0.9688, 0.9785, 0.9688, 0.9785, 0.9688, 1.0, 0.9375, 1.0, 0.9375, 0.978, 0.9688, 0.9418, 0.9688, 0.9785, 0.9375, 0.978, 0.9375, 0.9401, 0.9375, 0.9401, 0.9375, 0.978, 0.9063, 0.978, 0.9063, 0.9401, 0.9375, 0.978, 0.9375, 1.0, 0.9063, 1.0, 0.9063, 0.978, 0.9063, 0.978, 0.9063, 1.0, 0.875, 1.0, 0.875, 0.978, 0.9063, 0.9401, 0.9063, 0.978, 0.875, 0.978, 0.875, 0.9401, 0.875, 0.9401, 0.875, 0.978, 0.8438, 0.978, 0.8438, 0.9401, 0.875, 0.978, 0.875, 1.0, 0.8438, 1.0, 0.8438, 0.978, 0.8438, 0.978, 0.8438, 1.0, 0.8125, 1.0, 0.8125, 0.978, 0.8438, 0.9401, 0.8438, 0.978, 0.8125, 0.978, 0.8125, 0.9401, 0.8125, 0.9401, 0.8125, 0.978, 0.7813, 0.978, 0.7813, 0.9401, 0.8125, 0.978, 0.8125, 1.0, 0.7813, 1.0, 0.7813, 0.978, 0.7813, 0.978, 0.7813, 1.0, 0.75, 1.0, 0.75, 0.978, 0.7813, 0.9401, 0.7813, 0.978, 0.75, 0.978, 0.75, 0.9401, 0.75, 0.9401, 0.75, 0.978, 0.7188, 0.978, 0.7188, 0.9401, 0.75, 0.978, 0.75, 1.0, 0.7188, 1.0, 0.7188, 0.978, 0.7188, 0.978, 0.7188, 1.0, 0.6875, 1.0, 0.6875, 0.978, 0.7188, 0.9401, 0.7188, 0.978, 0.6875, 0.978, 0.6875, 0.9401, 0.6875, 0.9401, 0.6875, 0.978, 0.6563, 0.978, 0.6563, 0.9401, 0.6875, 0.978, 0.6875, 1.0, 0.6563, 1.0, 0.6563, 0.978, 0.6563, 0.978, 0.6563, 1.0, 0.625, 1.0, 0.625, 0.978, 0.6563, 0.9401, 0.6563, 0.978, 0.625, 0.978, 0.625, 0.9401, 0.625, 0.9401, 0.625, 0.978, 0.5938, 0.978, 0.5938, 0.9401, 0.625, 0.978, 0.625, 1.0, 0.5938, 1.0, 0.5938, 0.978, 0.5938, 0.978, 0.5938, 1.0, 0.5625, 1.0, 0.5625, 0.978, 0.5938, 0.9401, 0.5938, 0.978, 0.5625, 0.978, 0.5625, 0.9401, 0.5625, 0.9401, 0.5625, 0.978, 0.5313, 0.978, 0.5313, 0.9401, 0.5625, 0.978, 0.5625, 1.0, 0.5313, 1.0, 0.5313, 0.978, 0.5313, 0.978, 0.5313, 1.0, 0.5, 1.0, 0.5, 0.978, 0.5313, 0.9401, 0.5313, 0.978, 0.5, 0.978, 0.5, 0.9401, 0.5, 0.9401, 0.5, 0.978, 0.4688, 0.978, 0.4688, 0.9401, 0.5, 0.978, 0.5, 1.0, 0.4688, 1.0, 0.4688, 0.978, 0.4688, 0.978, 0.4688, 1.0, 0.4375, 1.0, 0.4375, 0.978, 0.4688, 0.9401, 0.4688, 0.978, 0.4375, 0.978, 0.4375, 0.9401, 0.4375, 0.9401, 0.4375, 0.978, 0.4063, 0.978, 0.4063, 0.9401, 0.4375, 0.978, 0.4375, 1.0, 0.4063, 1.0, 0.4063, 0.978, 0.4063, 0.978, 0.4063, 1.0, 0.375, 1.0, 0.375, 0.978, 0.4063, 0.9401, 0.4063, 0.978, 0.375, 0.978, 0.375, 0.9401, 0.375, 0.9401, 0.375, 0.978, 0.3438, 0.978, 0.3438, 0.9401, 0.375, 0.978, 0.375, 1.0, 0.3438, 1.0, 0.3438, 0.978, 0.3438, 0.978, 0.3438, 1.0, 0.3125, 1.0, 0.3125, 0.978, 0.3438, 0.9401, 0.3438, 0.978, 0.3125, 0.978, 0.3125, 0.9401, 0.3125, 0.9401, 0.3125, 0.978, 0.2812, 0.978, 0.2813, 0.9401, 0.3125, 0.978, 0.3125, 1.0, 0.2813, 1.0, 0.2812, 0.978, 0.2812, 0.978, 0.2813, 1.0, 0.25, 1.0, 0.25, 0.978, 0.2813, 0.9401, 0.2812, 0.978, 0.25, 0.978, 0.25, 0.9401, 0.25, 0.9401, 0.25, 0.978, 0.2188, 0.978, 0.2187, 0.9401, 0.25, 0.978, 0.25, 1.0, 0.2188, 1.0, 0.2188, 0.978, 0.2188, 0.978, 0.2188, 1.0, 0.1875, 1.0, 0.1875, 0.978, 0.2187, 0.9401, 0.2188, 0.978, 0.1875, 0.978, 0.1875, 0.9401, 0.1875, 0.9401, 0.1875, 0.978, 0.1562, 0.978, 0.1563, 0.9401, 0.1875, 0.978, 0.1875, 1.0, 0.1563, 1.0, 0.1562, 0.978, 0.1562, 0.978, 0.1563, 1.0, 0.125, 1.0, 0.125, 0.978, 0.1563, 0.9401, 0.1562, 0.978, 0.125, 0.978, 0.125, 0.9401, 0.3418, 0.4717, 0.2959, 0.4809, 0.25, 0.25, 0.3808, 0.4457, 0.25, 0.49, 0.2041, 0.4809, 0.25, 0.25, 0.2959, 0.4809, 0.1582, 0.4717, 0.1192, 0.4457, 0.25, 0.25, 0.2041, 0.4809, 0.08029, 0.4197, 0.05428, 0.3808, 0.25, 0.25, 0.1192, 0.4457, 0.02827, 0.3418, 0.01913, 0.2959, 0.25, 0.25, 0.05428, 0.3808, 0.01, 0.25, 0.01913, 0.2041, 0.25, 0.25, 0.01913, 0.2959, 0.02827, 0.1582, 0.05428, 0.1192, 0.25, 0.25, 0.01913, 0.2041, 0.08029, 0.08029, 0.1192, 0.05428, 0.25, 0.25, 0.05428, 0.1192, 0.1582, 0.02827, 0.2041, 0.01913, 0.25, 0.25, 0.1192, 0.05428, 0.25, 0.01, 0.2959, 0.01913, 0.25, 0.25, 0.2041, 0.01913, 0.3418, 0.02827, 0.3808, 0.05428, 0.25, 0.25, 0.2959, 0.01913, 0.4197, 0.08029, 0.4457, 0.1192, 0.25, 0.25, 0.3808, 0.05428, 0.4717, 0.1582, 0.4809, 0.2041, 0.25, 0.25, 0.4457, 0.1192, 0.49, 0.25, 0.4809, 0.2959, 0.25, 0.25, 0.4809, 0.2041, 0.4717, 0.3418, 0.4457, 0.3808, 0.25, 0.25, 0.4809, 0.2959, 0.4197, 0.4197, 0.3808, 0.4457, 0.25, 0.25, 0.4457, 0.3808, 0.125, 0.9401, 0.125, 0.978, 0.09375, 0.978, 0.09375, 0.9401, 0.125, 0.978, 0.125, 1.0, 0.09375, 1.0, 0.09375, 0.978, 0.09375, 0.978, 0.09375, 1.0, 0.0625, 1.0, 0.0625, 0.978, 0.09375, 0.9401, 0.09375, 0.978, 0.0625, 0.978, 0.0625, 0.9401, 0.0625, 0.9401, 0.0625, 0.978, 0.03125, 0.9785, 0.03125, 0.9418, 0.0625, 0.978, 0.0625, 1.0, 0.03125, 1.0, 0.03125, 0.9785, 0.03125, 0.9785, 0.03125, 1.0, 0.0, 1.0, 0.0, 0.9807, 0.03125, 0.9418, 0.03125, 0.9785, 0.0, 0.9807, 0.0, 0.9614, 0.75, 0.49, 0.7959, 0.4809, 0.75, 0.25, 0.7041, 0.4809, 0.8418, 0.4717, 0.8808, 0.4457, 0.75, 0.25, 0.7959, 0.4809, 0.9197, 0.4197, 0.9457, 0.3808, 0.75, 0.25, 0.8808, 0.4457, 0.9717, 0.3418, 0.9809, 0.2959, 0.75, 0.25, 0.9457, 0.3808, 0.99, 0.25, 0.9809, 0.2041, 0.75, 0.25, 0.9809, 0.2959, 0.9717, 0.1582, 0.9457, 0.1192, 0.75, 0.25, 0.9809, 0.2041, 0.9197, 0.08029, 0.8808, 0.05428, 0.75, 0.25, 0.9457, 0.1192, 0.8418, 0.02827, 0.7959, 0.01913, 0.75, 0.25, 0.8808, 0.05428, 0.75, 0.01, 0.7041, 0.01913, 0.75, 0.25, 0.7959, 0.01913, 0.6582, 0.02827, 0.6192, 0.05428, 0.75, 0.25, 0.7041, 0.01913, 0.5803, 0.08029, 0.5543, 0.1192, 0.75, 0.25, 0.6192, 0.05428, 0.5283, 0.1582, 0.5191, 0.2041, 0.75, 0.25, 0.5543, 0.1192, 0.51, 0.25, 0.5191, 0.2959, 0.75, 0.25, 0.5191, 0.2041, 0.5283, 0.3418, 0.5543, 0.3808, 0.75, 0.25, 0.5191, 0.2959, 0.5803, 0.4197, 0.6192, 0.4457, 0.75, 0.25, 0.5543, 0.3808, 0.6582, 0.4717, 0.7041, 0.4809, 0.75, 0.25, 0.6192, 0.4457, 0.06098, 0.7479, 0.06236, 0.7757, 0.03112, 0.776, 0.02989, 0.7566, 0.06236, 0.7757, 0.0625, 0.8154, 0.03125, 0.8137, 0.03112, 0.776, 0.03112, 0.776, 0.03125, 0.8137, 0.0, 0.7947, 0.0, 0.7734, 0.02989, 0.7566, 0.03112, 0.776, 0.0, 0.7734, 0.0, 0.7521, 0.0625, 0.8154, 0.0625, 0.878, 0.03125, 0.878, 0.03125, 0.8137, 0.0625, 0.878, 0.0625, 0.9401, 0.03125, 0.9418, 0.03125, 0.878, 0.03125, 0.878, 0.03125, 0.9418, 0.0, 0.9614, 0.0, 0.8781, 0.03125, 0.8137, 0.03125, 0.878, 0.0, 0.8781, 0.0, 0.7947, 0.125, 0.7469, 0.125, 0.7753, 0.09372, 0.7754, 0.0938, 0.747, 0.125, 0.7753, 0.125, 0.8154, 0.09375, 0.8154, 0.09372, 0.7754, 0.09372, 0.7754, 0.09375, 0.8154, 0.0625, 0.8154, 0.06236, 0.7757, 0.0938, 0.747, 0.09372, 0.7754, 0.06236, 0.7757, 0.06098, 0.7479, 0.125, 0.8154, 0.125, 0.878, 0.09375, 0.878, 0.09375, 0.8154, 0.125, 0.878, 0.125, 0.9401, 0.09375, 0.9401, 0.09375, 0.878, 0.09375, 0.878, 0.09375, 0.9401, 0.0625, 0.9401, 0.0625, 0.878, 0.09375, 0.8154, 0.09375, 0.878, 0.0625, 0.878, 0.0625, 0.8154, 0.1875, 0.7469, 0.1875, 0.7753, 0.1562, 0.7753, 0.1563, 0.7469, 0.1875, 0.7753, 0.1875, 0.8154, 0.1563, 0.8154, 0.1562, 0.7753, 0.1562, 0.7753, 0.1563, 0.8154, 0.125, 0.8154, 0.125, 0.7753, 0.1563, 0.7469, 0.1562, 0.7753, 0.125, 0.7753, 0.125, 0.7469, 0.1875, 0.8154, 0.1875, 0.878, 0.1562, 0.878, 0.1563, 0.8154, 0.1875, 0.878, 0.1875, 0.9401, 0.1563, 0.9401, 0.1562, 0.878, 0.1562, 0.878, 0.1563, 0.9401, 0.125, 0.9401, 0.125, 0.878, 0.1563, 0.8154, 0.1562, 0.878, 0.125, 0.878, 0.125, 0.8154, 0.25, 0.7469, 0.25, 0.7753, 0.2188, 0.7753, 0.2188, 0.7469, 0.25, 0.7753, 0.25, 0.8154, 0.2188, 0.8154, 0.2188, 0.7753, 0.2188, 0.7753, 0.2188, 0.8154, 0.1875, 0.8154, 0.1875, 0.7753, 0.2188, 0.7469, 0.2188, 0.7753, 0.1875, 0.7753, 0.1875, 0.7469, 0.25, 0.8154, 0.25, 0.878, 0.2188, 0.878, 0.2188, 0.8154, 0.25, 0.878, 0.25, 0.9401, 0.2187, 0.9401, 0.2188, 0.878, 0.2188, 0.878, 0.2187, 0.9401, 0.1875, 0.9401, 0.1875, 0.878, 0.2188, 0.8154, 0.2188, 0.878, 0.1875, 0.878, 0.1875, 0.8154, 0.3125, 0.7469, 0.3125, 0.7753, 0.2812, 0.7753, 0.2812, 0.7469, 0.3125, 0.7753, 0.3125, 0.8154, 0.2812, 0.8154, 0.2812, 0.7753, 0.2812, 0.7753, 0.2812, 0.8154, 0.25, 0.8154, 0.25, 0.7753, 0.2812, 0.7469, 0.2812, 0.7753, 0.25, 0.7753, 0.25, 0.7469, 0.3125, 0.8154, 0.3125, 0.878, 0.2812, 0.878, 0.2812, 0.8154, 0.3125, 0.878, 0.3125, 0.9401, 0.2813, 0.9401, 0.2812, 0.878, 0.2812, 0.878, 0.2813, 0.9401, 0.25, 0.9401, 0.25, 0.878, 0.2812, 0.8154, 0.2812, 0.878, 0.25, 0.878, 0.25, 0.8154, 0.375, 0.7469, 0.375, 0.7753, 0.3438, 0.7753, 0.3438, 0.7469, 0.375, 0.7753, 0.375, 0.8154, 0.3438, 0.8154, 0.3438, 0.7753, 0.3438, 0.7753, 0.3438, 0.8154, 0.3125, 0.8154, 0.3125, 0.7753, 0.3438, 0.7469, 0.3438, 0.7753, 0.3125, 0.7753, 0.3125, 0.7469, 0.375, 0.8154, 0.375, 0.878, 0.3438, 0.878, 0.3438, 0.8154, 0.375, 0.878, 0.375, 0.9401, 0.3438, 0.9401, 0.3438, 0.878, 0.3438, 0.878, 0.3438, 0.9401, 0.3125, 0.9401, 0.3125, 0.878, 0.3438, 0.8154, 0.3438, 0.878, 0.3125, 0.878, 0.3125, 0.8154, 0.4375, 0.7469, 0.4375, 0.7753, 0.4063, 0.7753, 0.4063, 0.7469, 0.4375, 0.7753, 0.4375, 0.8154, 0.4063, 0.8154, 0.4063, 0.7753, 0.4063, 0.7753, 0.4063, 0.8154, 0.375, 0.8154, 0.375, 0.7753, 0.4063, 0.7469, 0.4063, 0.7753, 0.375, 0.7753, 0.375, 0.7469, 0.4375, 0.8154, 0.4375, 0.878, 0.4063, 0.878, 0.4063, 0.8154, 0.4375, 0.878, 0.4375, 0.9401, 0.4063, 0.9401, 0.4063, 0.878, 0.4063, 0.878, 0.4063, 0.9401, 0.375, 0.9401, 0.375, 0.878, 0.4063, 0.8154, 0.4063, 0.878, 0.375, 0.878, 0.375, 0.8154, 0.5, 0.7469, 0.5, 0.7753, 0.4688, 0.7753, 0.4688, 0.7469, 0.5, 0.7753, 0.5, 0.8154, 0.4688, 0.8154, 0.4688, 0.7753, 0.4688, 0.7753, 0.4688, 0.8154, 0.4375, 0.8154, 0.4375, 0.7753, 0.4688, 0.7469, 0.4688, 0.7753, 0.4375, 0.7753, 0.4375, 0.7469, 0.5, 0.8154, 0.5, 0.878, 0.4688, 0.878, 0.4688, 0.8154, 0.5, 0.878, 0.5, 0.9401, 0.4688, 0.9401, 0.4688, 0.878, 0.4688, 0.878, 0.4688, 0.9401, 0.4375, 0.9401, 0.4375, 0.878, 0.4688, 0.8154, 0.4688, 0.878, 0.4375, 0.878, 0.4375, 0.8154, 0.5625, 0.7469, 0.5625, 0.7753, 0.5313, 0.7753, 0.5312, 0.7469, 0.5625, 0.7753, 0.5625, 0.8154, 0.5312, 0.8154, 0.5313, 0.7753, 0.5313, 0.7753, 0.5312, 0.8154, 0.5, 0.8154, 0.5, 0.7753, 0.5312, 0.7469, 0.5313, 0.7753, 0.5, 0.7753, 0.5, 0.7469, 0.5625, 0.8154, 0.5625, 0.878, 0.5313, 0.878, 0.5312, 0.8154, 0.5625, 0.878, 0.5625, 0.9401, 0.5313, 0.9401, 0.5313, 0.878, 0.5313, 0.878, 0.5313, 0.9401, 0.5, 0.9401, 0.5, 0.878, 0.5312, 0.8154, 0.5313, 0.878, 0.5, 0.878, 0.5, 0.8154, 0.625, 0.7469, 0.625, 0.7753, 0.5938, 0.7753, 0.5938, 0.7469, 0.625, 0.7753, 0.625, 0.8154, 0.5938, 0.8154, 0.5938, 0.7753, 0.5938, 0.7753, 0.5938, 0.8154, 0.5625, 0.8154, 0.5625, 0.7753, 0.5938, 0.7469, 0.5938, 0.7753, 0.5625, 0.7753, 0.5625, 0.7469, 0.625, 0.8154, 0.625, 0.878, 0.5938, 0.878, 0.5938, 0.8154, 0.625, 0.878, 0.625, 0.9401, 0.5938, 0.9401, 0.5938, 0.878, 0.5938, 0.878, 0.5938, 0.9401, 0.5625, 0.9401, 0.5625, 0.878, 0.5938, 0.8154, 0.5938, 0.878, 0.5625, 0.878, 0.5625, 0.8154, 0.6875, 0.7469, 0.6875, 0.7753, 0.6563, 0.7753, 0.6562, 0.7469, 0.6875, 0.7753, 0.6875, 0.8154, 0.6562, 0.8154, 0.6563, 0.7753, 0.6563, 0.7753, 0.6562, 0.8154, 0.625, 0.8154, 0.625, 0.7753, 0.6562, 0.7469, 0.6563, 0.7753, 0.625, 0.7753, 0.625, 0.7469, 0.6875, 0.8154, 0.6875, 0.878, 0.6563, 0.878, 0.6562, 0.8154, 0.6875, 0.878, 0.6875, 0.9401, 0.6563, 0.9401, 0.6563, 0.878, 0.6563, 0.878, 0.6563, 0.9401, 0.625, 0.9401, 0.625, 0.878, 0.6562, 0.8154, 0.6563, 0.878, 0.625, 0.878, 0.625, 0.8154, 0.75, 0.7469, 0.75, 0.7753, 0.7188, 0.7753, 0.7188, 0.7469, 0.75, 0.7753, 0.75, 0.8154, 0.7188, 0.8154, 0.7188, 0.7753, 0.7188, 0.7753, 0.7188, 0.8154, 0.6875, 0.8154, 0.6875, 0.7753, 0.7188, 0.7469, 0.7188, 0.7753, 0.6875, 0.7753, 0.6875, 0.7469, 0.75, 0.8154, 0.75, 0.878, 0.7188, 0.878, 0.7188, 0.8154, 0.75, 0.878, 0.75, 0.9401, 0.7188, 0.9401, 0.7188, 0.878, 0.7188, 0.878, 0.7188, 0.9401, 0.6875, 0.9401, 0.6875, 0.878, 0.7188, 0.8154, 0.7188, 0.878, 0.6875, 0.878, 0.6875, 0.8154, 0.8125, 0.7469, 0.8125, 0.7753, 0.7813, 0.7753, 0.7813, 0.7469, 0.8125, 0.7753, 0.8125, 0.8154, 0.7813, 0.8154, 0.7813, 0.7753, 0.7813, 0.7753, 0.7813, 0.8154, 0.75, 0.8154, 0.75, 0.7753, 0.7813, 0.7469, 0.7813, 0.7753, 0.75, 0.7753, 0.75, 0.7469, 0.8125, 0.8154, 0.8125, 0.878, 0.7813, 0.878, 0.7813, 0.8154, 0.8125, 0.878, 0.8125, 0.9401, 0.7813, 0.9401, 0.7813, 0.878, 0.7813, 0.878, 0.7813, 0.9401, 0.75, 0.9401, 0.75, 0.878, 0.7813, 0.8154, 0.7813, 0.878, 0.75, 0.878, 0.75, 0.8154, 0.875, 0.7469, 0.875, 0.7753, 0.8438, 0.7753, 0.8438, 0.7469, 0.875, 0.7753, 0.875, 0.8154, 0.8438, 0.8154, 0.8438, 0.7753, 0.8438, 0.7753, 0.8438, 0.8154, 0.8125, 0.8154, 0.8125, 0.7753, 0.8438, 0.7469, 0.8438, 0.7753, 0.8125, 0.7753, 0.8125, 0.7469, 0.875, 0.8154, 0.875, 0.878, 0.8438, 0.878, 0.8438, 0.8154, 0.875, 0.878, 0.875, 0.9401, 0.8438, 0.9401, 0.8438, 0.878, 0.8438, 0.878, 0.8438, 0.9401, 0.8125, 0.9401, 0.8125, 0.878, 0.8438, 0.8154, 0.8438, 0.878, 0.8125, 0.878, 0.8125, 0.8154, 0.939, 0.7479, 0.9376, 0.7757, 0.9063, 0.7754, 0.9062, 0.747, 0.9376, 0.7757, 0.9375, 0.8154, 0.9063, 0.8154, 0.9063, 0.7754, 0.9063, 0.7754, 0.9063, 0.8154, 0.875, 0.8154, 0.875, 0.7753, 0.9062, 0.747, 0.9063, 0.7754, 0.875, 0.7753, 0.875, 0.7469, 0.9375, 0.8154, 0.9375, 0.878, 0.9062, 0.878, 0.9063, 0.8154, 0.9375, 0.878, 0.9375, 0.9401, 0.9063, 0.9401, 0.9062, 0.878, 0.9062, 0.878, 0.9063, 0.9401, 0.875, 0.9401, 0.875, 0.878, 0.9063, 0.8154, 0.9062, 0.878, 0.875, 0.878, 0.875, 0.8154, 1.0, 0.7521, 1.0, 0.7734, 0.9689, 0.776, 0.9701, 0.7566, 1.0, 0.7734, 1.0, 0.7947, 0.9688, 0.8137, 0.9689, 0.776, 0.9689, 0.776, 0.9688, 0.8137, 0.9375, 0.8154, 0.9376, 0.7757, 0.9701, 0.7566, 0.9689, 0.776, 0.9376, 0.7757, 0.939, 0.7479, 1.0, 0.7947, 1.0, 0.8781, 0.9688, 0.878, 0.9688, 0.8137, 1.0, 0.8781, 1.0, 0.9614, 0.9688, 0.9418, 0.9688, 0.878, 0.9688, 0.878, 0.9688, 0.9418, 0.9375, 0.9401, 0.9375, 0.878, 0.9688, 0.8137, 0.9688, 0.878, 0.9375, 0.878, 0.9375, 0.8154, 1.0, 0.5, 1.0, 0.5524, 0.9688, 0.5518, 0.9688, 0.5, 1.0, 0.5524, 1.0, 0.6047, 0.9688, 0.6, 0.9688, 0.5518, 0.9688, 0.5518, 0.9688, 0.6, 0.9375, 0.5995, 0.9375, 0.5517, 0.9688, 0.5, 0.9688, 0.5518, 0.9375, 0.5517, 0.9375, 0.5, 1.0, 0.6047, 1.0, 0.6416, 0.9689, 0.6401, 0.9688, 0.6, 1.0, 0.6416, 1.0, 0.6784, 0.9701, 0.6693, 0.9689, 0.6401, 0.9689, 0.6401, 0.9701, 0.6693, 0.939, 0.6789, 0.9376, 0.6407, 0.9688, 0.6, 0.9689, 0.6401, 0.9376, 0.6407, 0.9375, 0.5995, 0.9584, 0.694, 0.9761, 0.6848, 0.9772, 0.6856, 0.9603, 0.6946, 0.9761, 0.6848, 1.0, 0.6844, 1.0, 0.6844, 0.9772, 0.6856, 0.9772, 0.6856, 1.0, 0.6844, 1.0, 0.6844, 0.9773, 0.6857, 0.9603, 0.6946, 0.9772, 0.6856, 0.9773, 0.6857, 0.9606, 0.6947, 0.9375, 0.5, 0.9375, 0.5517, 0.9063, 0.5517, 0.9063, 0.5, 0.9375, 0.5517, 0.9375, 0.5995, 0.9063, 0.5995, 0.9063, 0.5517, 0.9063, 0.5517, 0.9063, 0.5995, 0.875, 0.5995, 0.875, 0.5517, 0.9063, 0.5, 0.9063, 0.5517, 0.875, 0.5517, 0.875, 0.5, 0.9375, 0.5995, 0.9376, 0.6407, 0.9063, 0.6409, 0.9063, 0.5995, 0.9376, 0.6407, 0.939, 0.6789, 0.9062, 0.6784, 0.9063, 0.6409, 0.9063, 0.6409, 0.9062, 0.6784, 0.875, 0.6784, 0.875, 0.6409, 0.9063, 0.5995, 0.9063, 0.6409, 0.875, 0.6409, 0.875, 0.5995, 0.939, 0.6789, 0.9315, 0.7149, 0.9057, 0.7146, 0.9062, 0.6784, 0.9315, 0.7149, 0.939, 0.7479, 0.9062, 0.747, 0.9057, 0.7146, 0.9057, 0.7146, 0.9062, 0.747, 0.875, 0.7469, 0.875, 0.7146, 0.9062, 0.6784, 0.9057, 0.7146, 0.875, 0.7146, 0.875, 0.6784, 0.875, 0.5, 0.875, 0.5517, 0.8438, 0.5517, 0.8438, 0.5, 0.875, 0.5517, 0.875, 0.5995, 0.8438, 0.5995, 0.8438, 0.5517, 0.8438, 0.5517, 0.8438, 0.5995, 0.8125, 0.5995, 0.8125, 0.5517, 0.8438, 0.5, 0.8438, 0.5517, 0.8125, 0.5517, 0.8125, 0.5, 0.875, 0.5995, 0.875, 0.6409, 0.8438, 0.6409, 0.8438, 0.5995, 0.875, 0.6409, 0.875, 0.6784, 0.8438, 0.6784, 0.8438, 0.6409, 0.8438, 0.6409, 0.8438, 0.6784, 0.8125, 0.6784, 0.8125, 0.6409, 0.8438, 0.5995, 0.8438, 0.6409, 0.8125, 0.6409, 0.8125, 0.5995, 0.875, 0.6784, 0.875, 0.7146, 0.8438, 0.7146, 0.8438, 0.6784, 0.875, 0.7146, 0.875, 0.7469, 0.8438, 0.7469, 0.8438, 0.7146, 0.8438, 0.7146, 0.8438, 0.7469, 0.8125, 0.7469, 0.8125, 0.7146, 0.8438, 0.6784, 0.8438, 0.7146, 0.8125, 0.7146, 0.8125, 0.6784, 0.8125, 0.5, 0.8125, 0.5517, 0.7813, 0.5517, 0.7813, 0.5, 0.8125, 0.5517, 0.8125, 0.5995, 0.7813, 0.5995, 0.7813, 0.5517, 0.7813, 0.5517, 0.7813, 0.5995, 0.75, 0.5995, 0.75, 0.5517, 0.7813, 0.5, 0.7813, 0.5517, 0.75, 0.5517, 0.75, 0.5, 0.8125, 0.5995, 0.8125, 0.6409, 0.7813, 0.6409, 0.7813, 0.5995, 0.8125, 0.6409, 0.8125, 0.6784, 0.7813, 0.6784, 0.7813, 0.6409, 0.7813, 0.6409, 0.7813, 0.6784, 0.75, 0.6784, 0.75, 0.6409, 0.7813, 0.5995, 0.7813, 0.6409, 0.75, 0.6409, 0.75, 0.5995, 0.8125, 0.6784, 0.8125, 0.7146, 0.7813, 0.7146, 0.7813, 0.6784, 0.8125, 0.7146, 0.8125, 0.7469, 0.7813, 0.7469, 0.7813, 0.7146, 0.7813, 0.7146, 0.7813, 0.7469, 0.75, 0.7469, 0.75, 0.7146, 0.7813, 0.6784, 0.7813, 0.7146, 0.75, 0.7146, 0.75, 0.6784, 0.75, 0.5, 0.75, 0.5517, 0.7188, 0.5517, 0.7188, 0.5, 0.75, 0.5517, 0.75, 0.5995, 0.7188, 0.5995, 0.7188, 0.5517, 0.7188, 0.5517, 0.7188, 0.5995, 0.6875, 0.5995, 0.6875, 0.5517, 0.7188, 0.5, 0.7188, 0.5517, 0.6875, 0.5517, 0.6875, 0.5, 0.75, 0.5995, 0.75, 0.6409, 0.7188, 0.6409, 0.7188, 0.5995, 0.75, 0.6409, 0.75, 0.6784, 0.7188, 0.6784, 0.7188, 0.6409, 0.7188, 0.6409, 0.7188, 0.6784, 0.6875, 0.6784, 0.6875, 0.6409, 0.7188, 0.5995, 0.7188, 0.6409, 0.6875, 0.6409, 0.6875, 0.5995, 0.75, 0.6784, 0.75, 0.7146, 0.7188, 0.7146, 0.7188, 0.6784, 0.75, 0.7146, 0.75, 0.7469, 0.7188, 0.7469, 0.7188, 0.7146, 0.7188, 0.7146, 0.7188, 0.7469, 0.6875, 0.7469, 0.6875, 0.7146, 0.7188, 0.6784, 0.7188, 0.7146, 0.6875, 0.7146, 0.6875, 0.6784, 0.6875, 0.5, 0.6875, 0.5517, 0.6563, 0.5517, 0.6563, 0.5, 0.6875, 0.5517, 0.6875, 0.5995, 0.6563, 0.5995, 0.6563, 0.5517, 0.6563, 0.5517, 0.6563, 0.5995, 0.625, 0.5995, 0.625, 0.5517, 0.6563, 0.5, 0.6563, 0.5517, 0.625, 0.5517, 0.625, 0.5, 0.6875, 0.5995, 0.6875, 0.6409, 0.6563, 0.6409, 0.6563, 0.5995, 0.6875, 0.6409, 0.6875, 0.6784, 0.6562, 0.6784, 0.6563, 0.6409, 0.6563, 0.6409, 0.6562, 0.6784, 0.625, 0.6784, 0.625, 0.6409, 0.6563, 0.5995, 0.6563, 0.6409, 0.625, 0.6409, 0.625, 0.5995, 0.6875, 0.6784, 0.6875, 0.7146, 0.6563, 0.7146, 0.6562, 0.6784, 0.6875, 0.7146, 0.6875, 0.7469, 0.6562, 0.7469, 0.6563, 0.7146, 0.6563, 0.7146, 0.6562, 0.7469, 0.625, 0.7469, 0.625, 0.7146, 0.6562, 0.6784, 0.6563, 0.7146, 0.625, 0.7146, 0.625, 0.6784, 0.625, 0.5, 0.625, 0.5517, 0.5937, 0.5518, 0.5938, 0.5, 0.625, 0.5517, 0.625, 0.5995, 0.5938, 0.5997, 0.5937, 0.5518, 0.5937, 0.5518, 0.5938, 0.5997, 0.5606, 0.6016, 0.5623, 0.5517, 0.5938, 0.5, 0.5937, 0.5518, 0.5623, 0.5517, 0.5625, 0.5, 0.625, 0.5995, 0.625, 0.6409, 0.5943, 0.6409, 0.5938, 0.5997, 0.625, 0.6409, 0.625, 0.6784, 0.5938, 0.6783, 0.5943, 0.6409, 0.5943, 0.6409, 0.5938, 0.6783, 0.5606, 0.6778, 0.5679, 0.6412, 0.5938, 0.5997, 0.5943, 0.6409, 0.5679, 0.6412, 0.5606, 0.6016, 0.625, 0.6784, 0.625, 0.7146, 0.5937, 0.7146, 0.5938, 0.6783, 0.625, 0.7146, 0.625, 0.7469, 0.5938, 0.7469, 0.5937, 0.7146, 0.5937, 0.7146, 0.5938, 0.7469, 0.5625, 0.7469, 0.5623, 0.7148, 0.5938, 0.6783, 0.5937, 0.7146, 0.5623, 0.7148, 0.5606, 0.6778, 0.5625, 0.5, 0.5623, 0.5517, 0.5311, 0.5506, 0.5313, 0.5, 0.5623, 0.5517, 0.5606, 0.6016, 0.5296, 0.5898, 0.5311, 0.5506, 0.5311, 0.5506, 0.5296, 0.5898, 0.5, 0.5885, 0.5, 0.5503, 0.5313, 0.5, 0.5311, 0.5506, 0.5, 0.5503, 0.5, 0.5, 0.539, 0.662, 0.5224, 0.6709, 0.5211, 0.6699, 0.5368, 0.6613, 0.5224, 0.6709, 0.5, 0.6722, 0.5, 0.6711, 0.5211, 0.6699, 0.5211, 0.6699, 0.5, 0.6711, 0.5, 0.671, 0.5209, 0.6698, 0.5368, 0.6613, 0.5211, 0.6699, 0.5209, 0.6698, 0.5364, 0.6612, 0.5606, 0.6778, 0.5623, 0.7148, 0.5311, 0.7157, 0.5296, 0.6882, 0.5623, 0.7148, 0.5625, 0.7469, 0.5312, 0.7469, 0.5311, 0.7157, 0.5311, 0.7157, 0.5312, 0.7469, 0.5, 0.7469, 0.5, 0.716, 0.5296, 0.6882, 0.5311, 0.7157, 0.5, 0.716, 0.5, 0.6894, 0.5, 0.5, 0.5, 0.5503, 0.4689, 0.5506, 0.4688, 0.5, 0.5, 0.5503, 0.5, 0.5885, 0.4704, 0.5898, 0.4689, 0.5506, 0.4689, 0.5506, 0.4704, 0.5898, 0.4394, 0.6016, 0.4377, 0.5517, 0.4688, 0.5, 0.4689, 0.5506, 0.4377, 0.5517, 0.4375, 0.5, 0.5, 0.6722, 0.4776, 0.6709, 0.4789, 0.6699, 0.5, 0.6711, 0.4776, 0.6709, 0.461, 0.662, 0.4632, 0.6613, 0.4789, 0.6699, 0.4789, 0.6699, 0.4632, 0.6613, 0.4636, 0.6612, 0.4791, 0.6698, 0.5, 0.6711, 0.4789, 0.6699, 0.4791, 0.6698, 0.5, 0.671, 0.5, 0.6894, 0.5, 0.716, 0.4689, 0.7157, 0.4704, 0.6882, 0.5, 0.716, 0.5, 0.7469, 0.4688, 0.7469, 0.4689, 0.7157, 0.4689, 0.7157, 0.4688, 0.7469, 0.4375, 0.7469, 0.4377, 0.7148, 0.4704, 0.6882, 0.4689, 0.7157, 0.4377, 0.7148, 0.4394, 0.6778, 0.4375, 0.5, 0.4377, 0.5517, 0.4063, 0.5518, 0.4063, 0.5, 0.4377, 0.5517, 0.4394, 0.6016, 0.4062, 0.5997, 0.4063, 0.5518, 0.4063, 0.5518, 0.4062, 0.5997, 0.375, 0.5995, 0.375, 0.5517, 0.4063, 0.5, 0.4063, 0.5518, 0.375, 0.5517, 0.375, 0.5, 0.4394, 0.6016, 0.4321, 0.6412, 0.4057, 0.6409, 0.4062, 0.5997, 0.4321, 0.6412, 0.4394, 0.6778, 0.4062, 0.6783, 0.4057, 0.6409, 0.4057, 0.6409, 0.4062, 0.6783, 0.375, 0.6784, 0.375, 0.6409, 0.4062, 0.5997, 0.4057, 0.6409, 0.375, 0.6409, 0.375, 0.5995, 0.4394, 0.6778, 0.4377, 0.7148, 0.4063, 0.7146, 0.4062, 0.6783, 0.4377, 0.7148, 0.4375, 0.7469, 0.4063, 0.7469, 0.4063, 0.7146, 0.4063, 0.7146, 0.4063, 0.7469, 0.375, 0.7469, 0.375, 0.7146, 0.4062, 0.6783, 0.4063, 0.7146, 0.375, 0.7146, 0.375, 0.6784, 0.375, 0.5, 0.375, 0.5517, 0.3438, 0.5517, 0.3438, 0.5, 0.375, 0.5517, 0.375, 0.5995, 0.3438, 0.5995, 0.3438, 0.5517, 0.3438, 0.5517, 0.3438, 0.5995, 0.3125, 0.5995, 0.3125, 0.5517, 0.3438, 0.5, 0.3438, 0.5517, 0.3125, 0.5517, 0.3125, 0.5, 0.375, 0.5995, 0.375, 0.6409, 0.3438, 0.6409, 0.3438, 0.5995, 0.375, 0.6409, 0.375, 0.6784, 0.3438, 0.6784, 0.3438, 0.6409, 0.3438, 0.6409, 0.3438, 0.6784, 0.3125, 0.6784, 0.3125, 0.6409, 0.3438, 0.5995, 0.3438, 0.6409, 0.3125, 0.6409, 0.3125, 0.5995, 0.375, 0.6784, 0.375, 0.7146, 0.3438, 0.7146, 0.3438, 0.6784, 0.375, 0.7146, 0.375, 0.7469, 0.3438, 0.7469, 0.3438, 0.7146, 0.3438, 0.7146, 0.3438, 0.7469, 0.3125, 0.7469, 0.3125, 0.7146, 0.3438, 0.6784, 0.3438, 0.7146, 0.3125, 0.7146, 0.3125, 0.6784, 0.3125, 0.5, 0.3125, 0.5517, 0.2813, 0.5517, 0.2813, 0.5, 0.3125, 0.5517, 0.3125, 0.5995, 0.2813, 0.5995, 0.2813, 0.5517, 0.2813, 0.5517, 0.2813, 0.5995, 0.25, 0.5995, 0.25, 0.5517, 0.2813, 0.5, 0.2813, 0.5517, 0.25, 0.5517, 0.25, 0.5, 0.3125, 0.5995, 0.3125, 0.6409, 0.2812, 0.6409, 0.2813, 0.5995, 0.3125, 0.6409, 0.3125, 0.6784, 0.2812, 0.6784, 0.2812, 0.6409, 0.2812, 0.6409, 0.2812, 0.6784, 0.25, 0.6784, 0.25, 0.6409, 0.2813, 0.5995, 0.2812, 0.6409, 0.25, 0.6409, 0.25, 0.5995, 0.3125, 0.6784, 0.3125, 0.7146, 0.2812, 0.7146, 0.2812, 0.6784, 0.3125, 0.7146, 0.3125, 0.7469, 0.2812, 0.7469, 0.2812, 0.7146, 0.2812, 0.7146, 0.2812, 0.7469, 0.25, 0.7469, 0.25, 0.7146, 0.2812, 0.6784, 0.2812, 0.7146, 0.25, 0.7146, 0.25, 0.6784, 0.25, 0.5, 0.25, 0.5517, 0.2187, 0.5517, 0.2188, 0.5, 0.25, 0.5517, 0.25, 0.5995, 0.2187, 0.5995, 0.2187, 0.5517, 0.2187, 0.5517, 0.2187, 0.5995, 0.1875, 0.5995, 0.1875, 0.5517, 0.2188, 0.5, 0.2187, 0.5517, 0.1875, 0.5517, 0.1875, 0.5, 0.25, 0.5995, 0.25, 0.6409, 0.2188, 0.6409, 0.2187, 0.5995, 0.25, 0.6409, 0.25, 0.6784, 0.2188, 0.6784, 0.2188, 0.6409, 0.2188, 0.6409, 0.2188, 0.6784, 0.1875, 0.6784, 0.1875, 0.6409, 0.2187, 0.5995, 0.2188, 0.6409, 0.1875, 0.6409, 0.1875, 0.5995, 0.25, 0.6784, 0.25, 0.7146, 0.2188, 0.7146, 0.2188, 0.6784, 0.25, 0.7146, 0.25, 0.7469, 0.2188, 0.7469, 0.2188, 0.7146, 0.2188, 0.7146, 0.2188, 0.7469, 0.1875, 0.7469, 0.1875, 0.7146, 0.2188, 0.6784, 0.2188, 0.7146, 0.1875, 0.7146, 0.1875, 0.6784, 0.1875, 0.5, 0.1875, 0.5517, 0.1563, 0.5517, 0.1563, 0.5, 0.1875, 0.5517, 0.1875, 0.5995, 0.1563, 0.5995, 0.1563, 0.5517, 0.1563, 0.5517, 0.1563, 0.5995, 0.125, 0.5995, 0.125, 0.5517, 0.1563, 0.5, 0.1563, 0.5517, 0.125, 0.5517, 0.125, 0.5, 0.1875, 0.5995, 0.1875, 0.6409, 0.1562, 0.6409, 0.1563, 0.5995, 0.1875, 0.6409, 0.1875, 0.6784, 0.1563, 0.6784, 0.1562, 0.6409, 0.1562, 0.6409, 0.1563, 0.6784, 0.125, 0.6784, 0.125, 0.6409, 0.1563, 0.5995, 0.1562, 0.6409, 0.125, 0.6409, 0.125, 0.5995, 0.1875, 0.6784, 0.1875, 0.7146, 0.1562, 0.7146, 0.1563, 0.6784, 0.1875, 0.7146, 0.1875, 0.7469, 0.1563, 0.7469, 0.1562, 0.7146, 0.1562, 0.7146, 0.1563, 0.7469, 0.125, 0.7469, 0.125, 0.7146, 0.1563, 0.6784, 0.1562, 0.7146, 0.125, 0.7146, 0.125, 0.6784, 0.125, 0.5, 0.125, 0.5517, 0.09375, 0.5517, 0.09375, 0.5, 0.125, 0.5517, 0.125, 0.5995, 0.09375, 0.5995, 0.09375, 0.5517, 0.09375, 0.5517, 0.09375, 0.5995, 0.0625, 0.5995, 0.0625, 0.5517, 0.09375, 0.5, 0.09375, 0.5517, 0.0625, 0.5517, 0.0625, 0.5, 0.125, 0.5995, 0.125, 0.6409, 0.09372, 0.6409, 0.09375, 0.5995, 0.125, 0.6409, 0.125, 0.6784, 0.0938, 0.6784, 0.09372, 0.6409, 0.09372, 0.6409, 0.0938, 0.6784, 0.06098, 0.6789, 0.06236, 0.6407, 0.09375, 0.5995, 0.09372, 0.6409, 0.06236, 0.6407, 0.0625, 0.5995, 0.125, 0.6784, 0.125, 0.7146, 0.09435, 0.7146, 0.0938, 0.6784, 0.125, 0.7146, 0.125, 0.7469, 0.0938, 0.747, 0.09435, 0.7146, 0.09435, 0.7146, 0.0938, 0.747, 0.06098, 0.7479, 0.06846, 0.7149, 0.0938, 0.6784, 0.09435, 0.7146, 0.06846, 0.7149, 0.06098, 0.6789, 0.0625, 0.5, 0.0625, 0.5517, 0.03125, 0.5518, 0.03125, 0.5, 0.0625, 0.5517, 0.0625, 0.5995, 0.03125, 0.6, 0.03125, 0.5518, 0.03125, 0.5518, 0.03125, 0.6, 0.0, 0.6047, 0.0, 0.5524, 0.03125, 0.5, 0.03125, 0.5518, 0.0, 0.5524, 0.0, 0.5, 0.0625, 0.5995, 0.06236, 0.6407, 0.03112, 0.6401, 0.03125, 0.6, 0.06236, 0.6407, 0.06098, 0.6789, 0.02989, 0.6693, 0.03112, 0.6401, 0.03112, 0.6401, 0.02989, 0.6693, 0.0, 0.6784, 0.0, 0.6416, 0.03125, 0.6, 0.03112, 0.6401, 0.0, 0.6416, 0.0, 0.6047, 0.0, 0.6844, 0.02389, 0.6848, 0.02283, 0.6856, 0.0, 0.6844, 0.02389, 0.6848, 0.04155, 0.694, 0.03971, 0.6946, 0.02283, 0.6856, 0.02283, 0.6856, 0.03971, 0.6946, 0.03944, 0.6947, 0.02268, 0.6857, 0.0, 0.6844, 0.02283, 0.6856, 0.02268, 0.6857, 0.0, 0.6844, 0.539, 0.662, 0.5449, 0.6416, 0.5522, 0.6415, 0.5454, 0.6649, 0.5449, 0.6416, 0.539, 0.6211, 0.5454, 0.6178, 0.5522, 0.6415, 0.5522, 0.6415, 0.5454, 0.6178, 0.5606, 0.6016, 0.5679, 0.6412, 0.5454, 0.6649, 0.5522, 0.6415, 0.5679, 0.6412, 0.5606, 0.6778, 0.461, 0.6211, 0.4551, 0.6416, 0.4478, 0.6415, 0.4546, 0.6178, 0.4551, 0.6416, 0.461, 0.662, 0.4546, 0.6649, 0.4478, 0.6415, 0.4478, 0.6415, 0.4546, 0.6649, 0.4394, 0.6778, 0.4321, 0.6412, 0.4546, 0.6178, 0.4478, 0.6415, 0.4321, 0.6412, 0.4394, 0.6016, 0.539, 0.6211, 0.5224, 0.6122, 0.5257, 0.6076, 0.5454, 0.6178, 0.5224, 0.6122, 0.5, 0.6109, 0.5, 0.6062, 0.5257, 0.6076, 0.5257, 0.6076, 0.5, 0.6062, 0.5, 0.5885, 0.5296, 0.5898, 0.5454, 0.6178, 0.5257, 0.6076, 0.5296, 0.5898, 0.5606, 0.6016, 0.5, 0.6722, 0.5224, 0.6709, 0.5257, 0.6748, 0.5, 0.6762, 0.5224, 0.6709, 0.539, 0.662, 0.5454, 0.6649, 0.5257, 0.6748, 0.5257, 0.6748, 0.5454, 0.6649, 0.5606, 0.6778, 0.5296, 0.6882, 0.5, 0.6762, 0.5257, 0.6748, 0.5296, 0.6882, 0.5, 0.6894, 0.5, 0.6109, 0.4776, 0.6122, 0.4743, 0.6076, 0.5, 0.6062, 0.4776, 0.6122, 0.461, 0.6211, 0.4546, 0.6178, 0.4743, 0.6076, 0.4743, 0.6076, 0.4546, 0.6178, 0.4394, 0.6016, 0.4704, 0.5898, 0.5, 0.6062, 0.4743, 0.6076, 0.4704, 0.5898, 0.5, 0.5885, 0.461, 0.662, 0.4776, 0.6709, 0.4743, 0.6748, 0.4546, 0.6649, 0.4776, 0.6709, 0.5, 0.6722, 0.5, 0.6762, 0.4743, 0.6748, 0.4743, 0.6748, 0.5, 0.6762, 0.5, 0.6894, 0.4704, 0.6882, 0.4546, 0.6649, 0.4743, 0.6748, 0.4704, 0.6882, 0.4394, 0.6778, 0.5364, 0.6612, 0.5209, 0.6698, 0.5208, 0.6686, 0.5358, 0.6603, 0.5209, 0.6698, 0.5, 0.671, 0.5, 0.6698, 0.5208, 0.6686, 0.5208, 0.6686, 0.5, 0.6698, 0.5, 0.6612, 0.5205, 0.6603, 0.5358, 0.6603, 0.5208, 0.6686, 0.5205, 0.6603, 0.5328, 0.6563, 0.5, 0.671, 0.4791, 0.6698, 0.4792, 0.6686, 0.5, 0.6698, 0.4791, 0.6698, 0.4636, 0.6612, 0.4642, 0.6603, 0.4792, 0.6686, 0.4792, 0.6686, 0.4642, 0.6603, 0.4672, 0.6563, 0.4795, 0.6603, 0.5, 0.6698, 0.4792, 0.6686, 0.4795, 0.6603, 0.5, 0.6612, 0.461, 0.662, 0.4551, 0.6416, 0.4577, 0.6416, 0.4632, 0.6613, 0.4551, 0.6416, 0.461, 0.6211, 0.4632, 0.6218, 0.4577, 0.6416, 0.4577, 0.6416, 0.4632, 0.6218, 0.4636, 0.6219, 0.4581, 0.6416, 0.4632, 0.6613, 0.4577, 0.6416, 0.4581, 0.6416, 0.4636, 0.6612, 0.461, 0.6211, 0.4776, 0.6122, 0.4789, 0.6132, 0.4632, 0.6218, 0.4776, 0.6122, 0.5, 0.6109, 0.5, 0.612, 0.4789, 0.6132, 0.4789, 0.6132, 0.5, 0.612, 0.5, 0.6121, 0.4791, 0.6133, 0.4632, 0.6218, 0.4789, 0.6132, 0.4791, 0.6133, 0.4636, 0.6219, 0.5, 0.6109, 0.5224, 0.6122, 0.5211, 0.6132, 0.5, 0.612, 0.5224, 0.6122, 0.539, 0.6211, 0.5368, 0.6218, 0.5211, 0.6132, 0.5211, 0.6132, 0.5368, 0.6218, 0.5364, 0.6219, 0.5209, 0.6133, 0.5, 0.612, 0.5211, 0.6132, 0.5209, 0.6133, 0.5, 0.6121, 0.539, 0.6211, 0.5449, 0.6416, 0.5423, 0.6416, 0.5368, 0.6218, 0.5449, 0.6416, 0.539, 0.662, 0.5368, 0.6613, 0.5423, 0.6416, 0.5423, 0.6416, 0.5368, 0.6613, 0.5364, 0.6612, 0.5419, 0.6416, 0.5368, 0.6218, 0.5423, 0.6416, 0.5419, 0.6416, 0.5364, 0.6219, 0.5328, 0.6268, 0.5352, 0.6416, 0.5207, 0.6416, 0.5205, 0.6228, 0.5352, 0.6416, 0.5328, 0.6563, 0.5205, 0.6603, 0.5207, 0.6416, 0.5207, 0.6416, 0.5205, 0.6603, 0.5, 0.6612, 0.5, 0.6416, 0.5205, 0.6228, 0.5207, 0.6416, 0.5, 0.6416, 0.5, 0.6219, 0.5, 0.6219, 0.5, 0.6416, 0.4793, 0.6416, 0.4795, 0.6228, 0.5, 0.6416, 0.5, 0.6612, 0.4795, 0.6603, 0.4793, 0.6416, 0.4793, 0.6416, 0.4795, 0.6603, 0.4672, 0.6563, 0.4648, 0.6416, 0.4795, 0.6228, 0.4793, 0.6416, 0.4648, 0.6416, 0.4672, 0.6268, 0.4636, 0.6612, 0.4581, 0.6416, 0.459, 0.6416, 0.4642, 0.6603, 0.4581, 0.6416, 0.4636, 0.6219, 0.4642, 0.6228, 0.459, 0.6416, 0.459, 0.6416, 0.4642, 0.6228, 0.4672, 0.6268, 0.4648, 0.6416, 0.4642, 0.6603, 0.459, 0.6416, 0.4648, 0.6416, 0.4672, 0.6563, 0.4636, 0.6219, 0.4791, 0.6133, 0.4792, 0.6145, 0.4642, 0.6228, 0.4791, 0.6133, 0.5, 0.6121, 0.5, 0.6133, 0.4792, 0.6145, 0.4792, 0.6145, 0.5, 0.6133, 0.5, 0.6219, 0.4795, 0.6228, 0.4642, 0.6228, 0.4792, 0.6145, 0.4795, 0.6228, 0.4672, 0.6268, 0.5, 0.6121, 0.5209, 0.6133, 0.5208, 0.6145, 0.5, 0.6133, 0.5209, 0.6133, 0.5364, 0.6219, 0.5358, 0.6228, 0.5208, 0.6145, 0.5208, 0.6145, 0.5358, 0.6228, 0.5328, 0.6268, 0.5205, 0.6228, 0.5, 0.6133, 0.5208, 0.6145, 0.5205, 0.6228, 0.5, 0.6219, 0.5364, 0.6219, 0.5419, 0.6416, 0.541, 0.6416, 0.5358, 0.6228, 0.5419, 0.6416, 0.5364, 0.6612, 0.5358, 0.6603, 0.541, 0.6416, 0.541, 0.6416, 0.5358, 0.6603, 0.5328, 0.6563, 0.5352, 0.6416, 0.5358, 0.6228, 0.541, 0.6416, 0.5352, 0.6416, 0.5328, 0.6268, 0.9584, 0.694, 0.9522, 0.7152, 0.946, 0.7152, 0.9531, 0.6914, 0.9522, 0.7152, 0.9584, 0.7365, 0.9531, 0.7387, 0.946, 0.7152, 0.946, 0.7152, 0.9531, 0.7387, 0.939, 0.7479, 0.9315, 0.7149, 0.9531, 0.6914, 0.946, 0.7152, 0.9315, 0.7149, 0.939, 0.6789, 0.04155, 0.7365, 0.04778, 0.7152, 0.05396, 0.7152, 0.04692, 0.7387, 0.04778, 0.7152, 0.04155, 0.694, 0.04692, 0.6914, 0.05396, 0.7152, 0.05396, 0.7152, 0.04692, 0.6914, 0.06098, 0.6789, 0.06846, 0.7149, 0.04692, 0.7387, 0.05396, 0.7152, 0.06846, 0.7149, 0.06098, 0.7479, 1.0, 0.6844, 0.9761, 0.6848, 0.9735, 0.6815, 1.0, 0.6814, 0.9761, 0.6848, 0.9584, 0.694, 0.9531, 0.6914, 0.9735, 0.6815, 0.9735, 0.6815, 0.9531, 0.6914, 0.939, 0.6789, 0.9701, 0.6693, 1.0, 0.6814, 0.9735, 0.6815, 0.9701, 0.6693, 1.0, 0.6784, 0.9584, 0.7365, 0.9761, 0.7457, 0.9735, 0.7485, 0.9531, 0.7387, 0.9761, 0.7457, 1.0, 0.7461, 1.0, 0.7491, 0.9735, 0.7485, 0.9735, 0.7485, 1.0, 0.7491, 1.0, 0.7521, 0.9701, 0.7566, 0.9531, 0.7387, 0.9735, 0.7485, 0.9701, 0.7566, 0.939, 0.7479, 0.04155, 0.694, 0.02389, 0.6848, 0.02655, 0.6815, 0.04692, 0.6914, 0.02389, 0.6848, 0.0, 0.6844, 0.0, 0.6814, 0.02655, 0.6815, 0.02655, 0.6815, 0.0, 0.6814, 0.0, 0.6784, 0.02989, 0.6693, 0.04692, 0.6914, 0.02655, 0.6815, 0.02989, 0.6693, 0.06098, 0.6789, 0.0, 0.7461, 0.02389, 0.7457, 0.02655, 0.7485, 0.0, 0.7491, 0.02389, 0.7457, 0.04155, 0.7365, 0.04692, 0.7387, 0.02655, 0.7485, 0.02655, 0.7485, 0.04692, 0.7387, 0.06098, 0.7479, 0.02989, 0.7566, 0.0, 0.7491, 0.02655, 0.7485, 0.02989, 0.7566, 0.0, 0.7521, 0.9606, 0.7358, 0.9546, 0.7152, 0.9556, 0.7152, 0.9612, 0.7349, 0.9546, 0.7152, 0.9606, 0.6947, 0.9612, 0.6955, 0.9556, 0.7152, 0.9556, 0.7152, 0.9612, 0.6955, 0.9645, 0.6998, 0.9619, 0.7152, 0.9612, 0.7349, 0.9556, 0.7152, 0.9619, 0.7152, 0.9645, 0.7307, 0.9606, 0.6947, 0.9773, 0.6857, 0.9774, 0.6867, 0.9612, 0.6955, 0.9773, 0.6857, 1.0, 0.6844, 1.0, 0.6844, 0.9774, 0.6867, 0.9774, 0.6867, 1.0, 0.6844, 1.0, 0.6844, 0.9778, 0.6947, 0.9612, 0.6955, 0.9774, 0.6867, 0.9778, 0.6947, 0.9645, 0.6998, 0.9584, 0.7365, 0.9522, 0.7152, 0.9543, 0.7152, 0.9603, 0.7359, 0.9522, 0.7152, 0.9584, 0.694, 0.9603, 0.6946, 0.9543, 0.7152, 0.9543, 0.7152, 0.9603, 0.6946, 0.9606, 0.6947, 0.9546, 0.7152, 0.9603, 0.7359, 0.9543, 0.7152, 0.9546, 0.7152, 0.9606, 0.7358, 0.04155, 0.7365, 0.02389, 0.7457, 0.02283, 0.7449, 0.03971, 0.7359, 0.02389, 0.7457, 0.0, 0.7461, 0.0, 0.7461, 0.02283, 0.7449, 0.02283, 0.7449, 0.0, 0.7461, 0.0, 0.7461, 0.02268, 0.7448, 0.03971, 0.7359, 0.02283, 0.7449, 0.02268, 0.7448, 0.03944, 0.7358, 1.0, 0.7461, 0.9761, 0.7457, 0.9772, 0.7449, 1.0, 0.7461, 0.9761, 0.7457, 0.9584, 0.7365, 0.9603, 0.7359, 0.9772, 0.7449, 0.9772, 0.7449, 0.9603, 0.7359, 0.9606, 0.7358, 0.9773, 0.7448, 1.0, 0.7461, 0.9772, 0.7449, 0.9773, 0.7448, 1.0, 0.7461, 0.04155, 0.694, 0.04778, 0.7152, 0.04566, 0.7152, 0.03971, 0.6946, 0.04778, 0.7152, 0.04155, 0.7365, 0.03971, 0.7359, 0.04566, 0.7152, 0.04566, 0.7152, 0.03971, 0.7359, 0.03944, 0.7358, 0.04536, 0.7152, 0.03971, 0.6946, 0.04566, 0.7152, 0.04536, 0.7152, 0.03944, 0.6947, 1.0, 0.6844, 1.0, 0.7152, 0.9776, 0.7152, 0.9778, 0.6947, 1.0, 0.7152, 1.0, 0.7461, 0.9778, 0.7358, 0.9776, 0.7152, 0.9776, 0.7152, 0.9778, 0.7358, 0.9645, 0.7307, 0.9619, 0.7152, 0.9778, 0.6947, 0.9776, 0.7152, 0.9619, 0.7152, 0.9645, 0.6998, 0.0355, 0.6998, 0.03809, 0.7152, 0.02242, 0.7152, 0.02217, 0.6947, 0.03809, 0.7152, 0.0355, 0.7307, 0.02217, 0.7358, 0.02242, 0.7152, 0.02242, 0.7152, 0.02217, 0.7358, 0.0, 0.7461, 0.0, 0.7152, 0.02217, 0.6947, 0.02242, 0.7152, 0.0, 0.7152, 0.0, 0.6844, 0.03944, 0.7358, 0.02268, 0.7448, 0.02255, 0.7438, 0.03877, 0.7349, 0.02268, 0.7448, 0.0, 0.7461, 0.0, 0.7461, 0.02255, 0.7438, 0.02255, 0.7438, 0.0, 0.7461, 0.0, 0.7461, 0.02217, 0.7358, 0.03877, 0.7349, 0.02255, 0.7438, 0.02217, 0.7358, 0.0355, 0.7307, 1.0, 0.7461, 0.9773, 0.7448, 0.9774, 0.7438, 1.0, 0.7461, 0.9773, 0.7448, 0.9606, 0.7358, 0.9612, 0.7349, 0.9774, 0.7438, 0.9774, 0.7438, 0.9612, 0.7349, 0.9645, 0.7307, 0.9778, 0.7358, 1.0, 0.7461, 0.9774, 0.7438, 0.9778, 0.7358, 1.0, 0.7461, 0.03944, 0.6947, 0.04536, 0.7152, 0.04445, 0.7152, 0.03877, 0.6955, 0.04536, 0.7152, 0.03944, 0.7358, 0.03877, 0.7349, 0.04445, 0.7152, 0.04445, 0.7152, 0.03877, 0.7349, 0.0355, 0.7307, 0.03809, 0.7152, 0.03877, 0.6955, 0.04445, 0.7152, 0.03809, 0.7152, 0.0355, 0.6998, 0.0, 0.6844, 0.02268, 0.6857, 0.02255, 0.6867, 0.0, 0.6844, 0.02268, 0.6857, 0.03944, 0.6947, 0.03877, 0.6955, 0.02255, 0.6867, 0.02255, 0.6867, 0.03877, 0.6955, 0.0355, 0.6998, 0.02217, 0.6947, 0.0, 0.6844, 0.02255, 0.6867, 0.02217, 0.6947, 0.0, 0.6844])
me_cylinder.update()
me_cube_004 = bpy.data.meshes.new('Cube.004')
me_cube_004.from_pydata([(-0.3477, -0.2344, -0.5), (-0.3477, -0.2344, 0.2426), (-0.3477, 0.2344, -0.5), (-0.3477, 0.2344, 0.2426), (0.3477, -0.2344, -0.5), (0.3477, -0.2344, 0.2426), (0.3477, 0.2344, -0.5), (0.3477, 0.2344, 0.2426), (-0.1046, -0.2258, -0.1571), (-0.04787, -0.2258, -0.195), (-0.009984, -0.2258, -0.2517), (0.003318, -0.2258, -0.3186), (-0.009984, -0.2258, -0.3855), (-0.04787, -0.2258, -0.4422), (-0.1046, -0.2258, -0.4801), (-0.1242, -0.2731, -0.1571), (-0.08406, -0.3132, -0.195), (-0.05727, -0.34, -0.2517), (-0.04787, -0.3494, -0.3186), (-0.05727, -0.34, -0.3855), (-0.08406, -0.3132, -0.4422), (-0.1242, -0.2731, -0.4801), (-0.1714, -0.2927, -0.1571), (-0.1714, -0.3494, -0.195), (-0.1714, -0.3873, -0.2517), (-0.1714, -0.4006, -0.3186), (-0.1714, -0.3873, -0.3855), (-0.1714, -0.3494, -0.4422), (-0.1714, -0.2927, -0.4801), (-0.2187, -0.2731, -0.1571), (-0.2588, -0.3132, -0.195), (-0.2856, -0.34, -0.2517), (-0.295, -0.3494, -0.3186), (-0.2856, -0.34, -0.3855), (-0.2588, -0.3132, -0.4422), (-0.2187, -0.2731, -0.4801), (-0.2383, -0.2258, -0.1571), (-0.295, -0.2258, -0.195), (-0.3329, -0.2258, -0.2517), (-0.3462, -0.2258, -0.3186), (-0.3329, -0.2258, -0.3855), (-0.295, -0.2258, -0.4422), (-0.2383, -0.2258, -0.4801), (-0.1714, -0.2258, -0.4934), (-0.1714, -0.2258, -0.1438), (0.2386, -0.2269, -0.1603), (0.2942, -0.2269, -0.1974), (0.3313, -0.2269, -0.253), (0.3443, -0.2269, -0.3186), (0.3313, -0.2269, -0.3842), (0.2942, -0.2269, -0.4398), (0.2386, -0.2269, -0.4769), (0.2194, -0.2733, -0.1603), (0.2587, -0.3126, -0.1974), (0.2849, -0.3389, -0.253), (0.2942, -0.3481, -0.3186), (0.2849, -0.3389, -0.3842), (0.2587, -0.3126, -0.4398), (0.2194, -0.2733, -0.4769), (0.173, -0.2925, -0.1603), (0.173, -0.3481, -0.1974), (0.173, -0.3852, -0.253), (0.173, -0.3983, -0.3186), (0.173, -0.3852, -0.3842), (0.173, -0.3481, -0.4398), (0.173, -0.2925, -0.4769), (0.1266, -0.2733, -0.1603), (0.08731, -0.3126, -0.1974), (0.06104, -0.3389, -0.253), (0.05182, -0.3481, -0.3186), (0.06104, -0.3389, -0.3842), (0.08731, -0.3126, -0.4398), (0.1266, -0.2733, -0.4769), (0.1074, -0.2269, -0.1603), (0.05182, -0.2269, -0.1974), (0.01467, -0.2269, -0.253), (0.001629, -0.2269, -0.3186), (0.01467, -0.2269, -0.3842), (0.05182, -0.2269, -0.4398), (0.1074, -0.2269, -0.4769), (0.173, -0.2269, -0.49), (0.173, -0.2269, -0.1472), (-0.4124, -0.4095, 0.2123), (0.4075, -0.4095, 0.2123), (-0.4124, 0.4104, 0.2123), (0.4075, 0.4104, 0.2123), (-0.2247, 0.2227, 0.286), (-0.2247, -0.2218, 0.286), (0.2198, -0.2218, 0.286), (0.2198, 0.2227, 0.286), (-0.4124, 0.4104, 0.286), (-0.4124, -0.4095, 0.286), (0.4075, -0.4095, 0.286), (0.4075, 0.4104, 0.286), (-0.2247, 0.2227, 0.449), (-0.2247, -0.2218, 0.449), (0.2198, -0.2218, 0.449), (0.2198, 0.2227, 0.449)], [], [(0, 1, 3, 2), (2, 3, 7, 6), (6, 7, 5, 4), (4, 5, 1, 0), (2, 6, 4, 0), (7, 3, 1, 5), (12, 11, 18, 19), (10, 9, 16, 17), (8, 44, 15), (43, 14, 21), (13, 12, 19, 20), (11, 10, 17, 18), (9, 8, 15, 16), (14, 13, 20, 21), (43, 21, 28), (20, 19, 26, 27), (18, 17, 24, 25), (16, 15, 22, 23), (21, 20, 27, 28), (19, 18, 25, 26), (17, 16, 23, 24), (15, 44, 22), (25, 24, 31, 32), (23, 22, 29, 30), (28, 27, 34, 35), (26, 25, 32, 33), (24, 23, 30, 31), (22, 44, 29), (43, 28, 35), (27, 26, 33, 34), (35, 34, 41, 42), (33, 32, 39, 40), (31, 30, 37, 38), (29, 44, 36), (43, 35, 42), (34, 33, 40, 41), (32, 31, 38, 39), (30, 29, 36, 37), (49, 48, 55, 56), (47, 46, 53, 54), (45, 81, 52), (80, 51, 58), (50, 49, 56, 57), (48, 47, 54, 55), (46, 45, 52, 53), (51, 50, 57, 58), (80, 58, 65), (57, 56, 63, 64), (55, 54, 61, 62), (53, 52, 59, 60), (58, 57, 64, 65), (56, 55, 62, 63), (54, 53, 60, 61), (52, 81, 59), (62, 61, 68, 69), (60, 59, 66, 67), (65, 64, 71, 72), (63, 62, 69, 70), (61, 60, 67, 68), (59, 81, 66), (80, 65, 72), (64, 63, 70, 71), (72, 71, 78, 79), (70, 69, 76, 77), (68, 67, 74, 75), (66, 81, 73), (80, 72, 79), (71, 70, 77, 78), (69, 68, 75, 76), (67, 66, 73, 74), (82, 84, 85, 83), (86, 87, 95, 94), (83, 85, 93, 92), (84, 82, 91, 90), (85, 84, 90, 93), (82, 83, 92, 91), (87, 86, 90, 91), (88, 87, 91, 92), (89, 88, 92, 93), (86, 89, 93, 90), (95, 96, 97, 94), (89, 86, 94, 97), (87, 88, 96, 95), (88, 89, 97, 96)])
_uv = me_cube_004.uv_layers.new(name='UVMap')
_uv.uv.foreach_set('vector', [0.7371, 0.5656, 0.8002, 0.5656, 0.8002, 0.6287, 0.7371, 0.6287, 0.7371, 0.6287, 0.8002, 0.6287, 0.8002, 0.6918, 0.7371, 0.6918, 0.7371, 0.6918, 0.8002, 0.6918, 0.8002, 0.755, 0.7371, 0.755, 0.7371, 0.755, 0.8002, 0.755, 0.8002, 0.8181, 0.7371, 0.8181, 0.674, 0.6918, 0.7371, 0.6918, 0.7371, 0.755, 0.674, 0.755, 0.8002, 0.6918, 0.8633, 0.6918, 0.8633, 0.755, 0.8002, 0.755, 0.1761, 0.6141, 0.2331, 0.6318, 0.1842, 0.7133, 0.1535, 0.697, 0.2757, 0.6737, 0.3038, 0.7279, 0.2394, 0.7618, 0.2137, 0.7337, 0.3038, 0.79, 0.2834, 0.8489, 0.264, 0.7981, 0.02508, 0.6849, 0.06765, 0.6447, 0.07716, 0.6817, 0.1184, 0.6194, 0.1761, 0.6141, 0.1535, 0.697, 0.118, 0.6858, 0.2331, 0.6318, 0.2757, 0.6737, 0.2137, 0.7337, 0.1842, 0.7133, 0.3038, 0.7279, 0.3038, 0.79, 0.264, 0.7981, 0.2394, 0.7618, 0.06765, 0.6447, 0.1184, 0.6194, 0.118, 0.6858, 0.07716, 0.6817, 0.02508, 0.6849, 0.07716, 0.6817, 0.06708, 0.712, 0.118, 0.6858, 0.1535, 0.697, 0.1265, 0.7488, 0.09927, 0.7319, 0.1842, 0.7133, 0.2137, 0.7337, 0.1782, 0.7826, 0.1523, 0.7656, 0.2394, 0.7618, 0.264, 0.7981, 0.2391, 0.8205, 0.2058, 0.7999, 0.07716, 0.6817, 0.118, 0.6858, 0.09927, 0.7319, 0.06708, 0.712, 0.1535, 0.697, 0.1842, 0.7133, 0.1523, 0.7656, 0.1265, 0.7488, 0.2137, 0.7337, 0.2394, 0.7618, 0.2058, 0.7999, 0.1782, 0.7826, 0.264, 0.7981, 0.2834, 0.8489, 0.2391, 0.8205, 0.1523, 0.7656, 0.1782, 0.7826, 0.1502, 0.8346, 0.12, 0.8173, 0.2058, 0.7999, 0.2391, 0.8205, 0.2284, 0.852, 0.186, 0.8473, 0.06708, 0.712, 0.09927, 0.7319, 0.06597, 0.7691, 0.04312, 0.7334, 0.1265, 0.7488, 0.1523, 0.7656, 0.12, 0.8173, 0.09167, 0.7964, 0.1782, 0.7826, 0.2058, 0.7999, 0.186, 0.8473, 0.1502, 0.8346, 0.2391, 0.8205, 0.2834, 0.8489, 0.2284, 0.852, 0.02508, 0.6849, 0.06708, 0.712, 0.04312, 0.7334, 0.09927, 0.7319, 0.1265, 0.7488, 0.09167, 0.7964, 0.06597, 0.7691, 0.04312, 0.7334, 0.06597, 0.7691, 0.005023, 0.7989, 0.005524, 0.7407, 0.09167, 0.7964, 0.12, 0.8173, 0.0677, 0.8976, 0.02611, 0.8538, 0.1502, 0.8346, 0.186, 0.8473, 0.1827, 0.9136, 0.1246, 0.917, 0.2284, 0.852, 0.2834, 0.8489, 0.2388, 0.8918, 0.02508, 0.6849, 0.04312, 0.7334, 0.005524, 0.7407, 0.06597, 0.7691, 0.09167, 0.7964, 0.02611, 0.8538, 0.005023, 0.7989, 0.12, 0.8173, 0.1502, 0.8346, 0.1246, 0.917, 0.0677, 0.8976, 0.186, 0.8473, 0.2284, 0.852, 0.2388, 0.8918, 0.1827, 0.9136, 0.5766, 0.8553, 0.5337, 0.8923, 0.488, 0.8167, 0.5164, 0.7953, 0.4807, 0.9145, 0.4193, 0.915, 0.4185, 0.8421, 0.4553, 0.8318, 0.3639, 0.8865, 0.321, 0.8411, 0.3749, 0.8473, 0.5856, 0.6849, 0.6036, 0.7423, 0.5649, 0.7339, 0.6036, 0.8021, 0.5766, 0.8553, 0.5164, 0.7953, 0.5416, 0.7686, 0.5337, 0.8923, 0.4807, 0.9145, 0.4553, 0.8318, 0.488, 0.8167, 0.4193, 0.915, 0.3639, 0.8865, 0.3749, 0.8473, 0.4185, 0.8421, 0.6036, 0.7423, 0.6036, 0.8021, 0.5416, 0.7686, 0.5649, 0.7339, 0.5856, 0.6849, 0.5649, 0.7339, 0.5425, 0.7109, 0.5416, 0.7686, 0.5164, 0.7953, 0.4814, 0.7475, 0.5094, 0.7309, 0.488, 0.8167, 0.4553, 0.8318, 0.4282, 0.7781, 0.4549, 0.7628, 0.4185, 0.8421, 0.3749, 0.8473, 0.3664, 0.8151, 0.3998, 0.7948, 0.5649, 0.7339, 0.5416, 0.7686, 0.5094, 0.7309, 0.5425, 0.7109, 0.5164, 0.7953, 0.488, 0.8167, 0.4549, 0.7628, 0.4814, 0.7475, 0.4553, 0.8318, 0.4185, 0.8421, 0.3998, 0.7948, 0.4282, 0.7781, 0.3749, 0.8473, 0.321, 0.8411, 0.3664, 0.8151, 0.4549, 0.7628, 0.4282, 0.7781, 0.3936, 0.73, 0.4224, 0.7095, 0.3998, 0.7948, 0.3664, 0.8151, 0.3437, 0.7912, 0.3678, 0.7563, 0.5425, 0.7109, 0.5094, 0.7309, 0.491, 0.684, 0.5328, 0.6802, 0.4814, 0.7475, 0.4549, 0.7628, 0.4224, 0.7095, 0.4545, 0.6936, 0.4282, 0.7781, 0.3998, 0.7948, 0.3678, 0.7563, 0.3936, 0.73, 0.3664, 0.8151, 0.321, 0.8411, 0.3437, 0.7912, 0.5856, 0.6849, 0.5425, 0.7109, 0.5328, 0.6802, 0.5094, 0.7309, 0.4814, 0.7475, 0.4545, 0.6936, 0.491, 0.684, 0.5328, 0.6802, 0.491, 0.684, 0.4912, 0.6149, 0.5434, 0.6424, 0.4545, 0.6936, 0.4224, 0.7095, 0.3791, 0.6306, 0.4329, 0.6141, 0.3936, 0.73, 0.3678, 0.7563, 0.3053, 0.7208, 0.334, 0.6672, 0.3437, 0.7912, 0.321, 0.8411, 0.3041, 0.7818, 0.5856, 0.6849, 0.5328, 0.6802, 0.5434, 0.6424, 0.491, 0.684, 0.4545, 0.6936, 0.4329, 0.6141, 0.4912, 0.6149, 0.4224, 0.7095, 0.3936, 0.73, 0.334, 0.6672, 0.3791, 0.6306, 0.3678, 0.7563, 0.3437, 0.7912, 0.3041, 0.7818, 0.3053, 0.7208, 0.0001617, 0.5712, 0.5712, 0.5712, 0.5712, 0.0001616, 0.0001616, 0.0001616, 0.3953, 0.3953, 0.1761, 0.3953, 0.1761, 0.3953, 0.3953, 0.3953, 0.0001616, 0.0001616, 0.5712, 0.0001616, 0.5712, 0.0001616, 0.0001616, 0.0001616, 0.5712, 0.5712, 0.0001617, 0.5712, 0.0001617, 0.5712, 0.5712, 0.5712, 0.5712, 0.0001616, 0.5712, 0.5712, 0.5712, 0.5712, 0.5712, 0.0001616, 0.0001617, 0.5712, 0.0001616, 0.0001616, 0.0001616, 0.0001616, 0.0001617, 0.5712, 0.1761, 0.3953, 0.3953, 0.3953, 0.5712, 0.5712, 0.0001617, 0.5712, 0.1761, 0.1761, 0.1761, 0.3953, 0.0001617, 0.5712, 0.0001616, 0.0001616, 0.3953, 0.1761, 0.1761, 0.1761, 0.0001616, 0.0001616, 0.5712, 0.0001616, 0.3953, 0.3953, 0.3953, 0.1761, 0.5712, 0.0001616, 0.5712, 0.5712, 0.1761, 0.3953, 0.1761, 0.1761, 0.3953, 0.1761, 0.3953, 0.3953, 0.3953, 0.1761, 0.3953, 0.3953, 0.3953, 0.3953, 0.3953, 0.1761, 0.1761, 0.3953, 0.1761, 0.1761, 0.1761, 0.1761, 0.1761, 0.3953, 0.1761, 0.1761, 0.3953, 0.1761, 0.3953, 0.1761, 0.1761, 0.1761])
me_cube_004.materials.append(mat_material_002)
me_cube_004.update()
me_cone = bpy.data.meshes.new('Cone')
me_cone.from_pydata([(0.0, 0.25, -0.25), (0.1768, 0.1768, -0.25), (0.25, 0.0, -0.25), (0.1768, -0.1768, -0.25), (0.0, -0.25, -0.25), (-0.1768, -0.1768, -0.25), (-0.25, 0.0, -0.25), (-0.1768, 0.1768, -0.25), (0.0, 0.0, 0.5083)], [], [(0, 8, 1), (1, 8, 2), (2, 8, 3), (3, 8, 4), (4, 8, 5), (5, 8, 6), (0, 1, 2, 3, 4, 5, 6, 7), (6, 8, 7), (7, 8, 0)])
_uv = me_cone.uv_layers.new(name='UVMap')
_uv.uv.foreach_set('vector', [0.25, 0.49, 0.25, 0.25, 0.4197, 0.4197, 0.4197, 0.4197, 0.25, 0.25, 0.49, 0.25, 0.49, 0.25, 0.25, 0.25, 0.4197, 0.08029, 0.4197, 0.08029, 0.25, 0.25, 0.25, 0.01, 0.25, 0.01, 0.25, 0.25, 0.08029, 0.08029, 0.08029, 0.08029, 0.25, 0.25, 0.01, 0.25, 0.75, 0.49, 0.9197, 0.4197, 0.99, 0.25, 0.9197, 0.08029, 0.75, 0.01, 0.5803, 0.08029, 0.51, 0.25, 0.5803, 0.4197, 0.01, 0.25, 0.25, 0.25, 0.08029, 0.4197, 0.08029, 0.4197, 0.25, 0.25, 0.25, 0.49])
me_cone.update()
me_cube_002 = bpy.data.meshes.new('Cube.002')
me_cube_002.from_pydata([(-1.0, -1.0, -1.0), (-0.9536, -0.9536, -0.1037), (-1.0, 1.0, -1.0), (-0.9536, 0.9536, -0.1037), (1.0, -1.0, -1.0), (0.9536, -0.9536, -0.1037), (1.0, 1.0, -1.0), (0.9536, 0.9536, -0.1037), (-1.164, -1.164, -0.1037), (-1.164, 1.164, -0.1037), (1.164, 1.164, -0.1037), (1.164, -1.164, -0.1037), (-0.8318, -0.8318, 1.036), (-0.8318, 0.8318, 1.036), (0.8318, -0.8318, 1.036), (0.8318, 0.8318, 1.036), (-0.9536, -0.9536, 0.9426), (-0.9536, 0.9536, 0.9426), (0.9536, 0.9536, 0.9426), (0.9536, -0.9536, 0.9426)], [], [(0, 8, 9, 2), (2, 9, 10, 6), (6, 10, 11, 4), (4, 11, 8, 0), (2, 6, 4, 0), (1, 5, 19, 16), (1, 3, 9, 8), (3, 7, 10, 9), (7, 5, 11, 10), (5, 1, 8, 11), (15, 13, 12, 14), (7, 3, 17, 18), (5, 7, 18, 19), (3, 1, 16, 17), (12, 13, 17, 16), (13, 15, 18, 17), (15, 14, 19, 18), (14, 12, 16, 19)])
_uv = me_cube_002.uv_layers.new(name='UVMap')
_uv.uv.foreach_set('vector', [0.25, 8.659e-05, 0.5, 8.659e-05, 0.5, 0.25, 0.25, 0.25, 0.25, 0.25, 0.5, 0.25, 0.5, 0.5, 0.25, 0.5, 0.25, 0.5, 0.5, 0.5, 0.5, 0.75, 0.25, 0.75, 0.25, 0.75, 0.5, 0.75, 0.5, 0.9999, 0.25, 0.9999, 8.659e-05, 0.5, 0.25, 0.5, 0.25, 0.75, 8.659e-05, 0.75, 0.9793, 0.2274, 0.7746, 0.2274, 0.7746, 0.2274, 0.9793, 0.2274, 0.7274, 0.7274, 0.7274, 0.5226, 0.75, 0.5, 0.75, 0.75, 0.7274, 0.5226, 0.5226, 0.5226, 0.5, 0.5, 0.75, 0.5, 0.5226, 0.5226, 0.5226, 0.7274, 0.5, 0.75, 0.5, 0.5, 0.5226, 0.7274, 0.7274, 0.7274, 0.75, 0.75, 0.5, 0.75, 0.7876, 0.03568, 0.9662, 0.03568, 0.9662, 0.2143, 0.7876, 0.2143, 0.7746, 0.0226, 0.9793, 0.0226, 0.9793, 0.0226, 0.7746, 0.0226, 0.7746, 0.2274, 0.7746, 0.0226, 0.7746, 0.0226, 0.7746, 0.2274, 0.9793, 0.0226, 0.9793, 0.2274, 0.9793, 0.2274, 0.9793, 0.0226, 0.9662, 0.2143, 0.9662, 0.03568, 0.9793, 0.0226, 0.9793, 0.2274, 0.9662, 0.03568, 0.7876, 0.03568, 0.7746, 0.0226, 0.9793, 0.0226, 0.7876, 0.03568, 0.7876, 0.2143, 0.7746, 0.2274, 0.7746, 0.0226, 0.7876, 0.2143, 0.9662, 0.2143, 0.9793, 0.2274, 0.7746, 0.2274])
me_cube_002.materials.append(mat_material_004)
me_cube_002.update()
me_cube_001 = bpy.data.meshes.new('Cube.001')
me_cube_001.from_pydata([(-1.0, -1.0, -4.465), (-1.0, -1.0, -2.465), (-1.0, 1.0, -4.465), (-1.0, 1.0, -2.465), (1.0, -1.0, -4.465), (1.0, -1.0, -2.465), (1.0, 1.0, -4.465), (1.0, 1.0, -2.465), (-3.515, -3.438, -2.244), (-3.515, 3.606, -2.244), (3.528, 3.606, -2.244), (3.528, -3.438, -2.244), (-0.8279, -0.7506, -0.3294), (-0.8279, 0.9182, -0.3294), (0.8408, 0.9182, -0.3294), (0.8408, -0.7506, -0.3294), (-2.188, -2.11, -0.2377), (-2.188, 2.278, -0.2377), (2.2, 2.278, -0.2377), (2.2, -2.11, -0.2377), (-0.05986, 0.01748, 3.525), (-0.05986, 0.1501, 3.525), (0.07275, 0.1501, 3.525), (0.07275, 0.01748, 3.525)], [], [(0, 1, 3, 2), (2, 3, 7, 6), (6, 7, 5, 4), (4, 5, 1, 0), (2, 6, 4, 0), (7, 3, 9, 10), (11, 10, 14, 15), (5, 7, 10, 11), (3, 1, 8, 9), (1, 5, 11, 8), (13, 12, 16, 17), (9, 8, 12, 13), (8, 11, 15, 12), (10, 9, 13, 14), (16, 19, 23, 20), (12, 15, 19, 16), (14, 13, 17, 18), (15, 14, 18, 19), (22, 21, 20, 23), (18, 17, 21, 22), (19, 18, 22, 23), (17, 16, 20, 21)])
_uv = me_cube_001.uv_layers.new(name='UVMap')
_uv.uv.foreach_set('vector', [0.7327, 0.04697, 0.9026, 0.04697, 0.9026, 0.2169, 0.7327, 0.2169, 0.7327, 0.2169, 0.9026, 0.2169, 0.9026, 0.3869, 0.7327, 0.3869, 0.7327, 0.3869, 0.9026, 0.3869, 0.9026, 0.5568, 0.7327, 0.5568, 0.7327, 0.5568, 0.9026, 0.5568, 0.9026, 0.7267, 0.7327, 0.7267, 0.5627, 0.3869, 0.7327, 0.3869, 0.7327, 0.5568, 0.5627, 0.5568, 9.809e-05, 0.5, 9.809e-05, 0.25, 9.809e-05, 0.25, 9.809e-05, 0.5, 9.809e-05, 0.75, 9.809e-05, 0.5, 9.809e-05, 0.5, 9.809e-05, 0.75, 9.809e-05, 0.75, 9.809e-05, 0.5, 9.809e-05, 0.5, 9.809e-05, 0.75, 9.809e-05, 0.25, 9.809e-05, 9.803e-05, 9.809e-05, 9.803e-05, 9.809e-05, 0.25, 9.809e-05, 0.9999, 9.809e-05, 0.75, 9.809e-05, 0.75, 9.809e-05, 0.9999, 9.809e-05, 0.25, 9.809e-05, 9.803e-05, 9.809e-05, 9.803e-05, 9.809e-05, 0.25, 9.809e-05, 0.25, 9.809e-05, 9.803e-05, 9.809e-05, 9.803e-05, 9.809e-05, 0.25, 9.809e-05, 0.9999, 9.809e-05, 0.75, 9.809e-05, 0.75, 9.809e-05, 0.9999, 9.809e-05, 0.5, 9.809e-05, 0.25, 9.809e-05, 0.25, 9.809e-05, 0.5, 9.809e-05, 0.9999, 9.809e-05, 0.75, 9.809e-05, 0.75, 9.809e-05, 0.9999, 9.809e-05, 0.9999, 9.809e-05, 0.75, 9.809e-05, 0.75, 9.809e-05, 0.9999, 9.809e-05, 0.5, 9.809e-05, 0.25, 9.809e-05, 0.25, 9.809e-05, 0.5, 9.809e-05, 0.75, 9.809e-05, 0.5, 9.809e-05, 0.5, 9.809e-05, 0.75, 9.809e-05, 0.5, 0.25, 0.5, 0.25, 0.75, 9.809e-05, 0.75, 9.809e-05, 0.5, 9.809e-05, 0.25, 9.809e-05, 0.25, 9.809e-05, 0.5, 9.809e-05, 0.75, 9.809e-05, 0.5, 9.809e-05, 0.5, 9.809e-05, 0.75, 9.809e-05, 0.25, 9.809e-05, 9.803e-05, 9.809e-05, 9.803e-05, 9.809e-05, 0.25])
me_cube_001.materials.append(mat_sapin)
me_cube_001.update()

# ---- objects
ob_cube = bpy.data.objects.new('Cube', me_cube)
ob_light = bpy.data.objects.new('Light', light_light)
ob_camera = bpy.data.objects.new('Camera', cam_camera)
ob_cylinder = bpy.data.objects.new('Cylinder', me_cylinder)
ob_cube_001 = bpy.data.objects.new('Cube.001', me_cube_004)
ob_cone = bpy.data.objects.new('Cone', me_cone)
ob_cube_002 = bpy.data.objects.new('Cube.002', me_cube_002)
ob_cube_003 = bpy.data.objects.new('Cube.003', me_cube_001)

# ---- transforms, parenting, visibility, modifiers, constraints
ob_cube.location = (0.0, 0.0, 0.0)
ob_cube.scale = (0.5, 0.5, 0.5)
ob_cube.lock_rotations_4d = False
ob_cube.empty_display_type = 'ARROWS'
ob_cube.lineart.crease_threshold = 0.0
ob_light.location = (3.331, 3.891, 5.67)
ob_light.rotation_euler = (0.6503, 0.05522, 1.866)
ob_light.lock_rotations_4d = False
ob_light.empty_display_type = 'ARROWS'
ob_light.color = (0.0, 0.0, 0.0, 0.0)
ob_light.lineart.crease_threshold = 0.0
ob_camera.location = (7.359, -6.926, 4.958)
ob_camera.rotation_euler = (1.109, 0.0, 0.8149)
ob_camera.lock_rotations_4d = False
ob_camera.empty_display_type = 'ARROWS'
ob_camera.color = (0.0, 0.0, 0.0, 0.0)
ob_camera.display_type = 'WIRE'
ob_camera.lineart.crease_threshold = 0.0
ob_cylinder.location = (0.0, 0.0, 0.0)
ob_cube_001.location = (0.0, 0.0, 0.0)
ob_cube_001.rotation_euler = (0.0, -0.0, -3.142)
ob_cone.location = (-0.2511, 0.2548, -0.2812)
ob_cone.scale = (0.8625, 0.8625, 0.8625)
_m = ob_cone.modifiers.new('Array', 'ARRAY')
_m.relative_offset_displace = (1.15, 0.0, 0.0)
_m = ob_cone.modifiers.new('Array.001', 'ARRAY')
_m.relative_offset_displace = (0.0, -1.2, 0.0)
ob_cube_002.location = (0.0, 0.0, -0.1452)
ob_cube_002.scale = (0.4182, 0.3364, 0.3507)
ob_cube_003.location = (0.0, 0.0, 0.0)
ob_cube_003.scale = (0.1111, 0.1111, 0.1111)

# ---- collection membership
col_collection.objects.link(ob_cube)
col_collection.objects.link(ob_light)
col_collection.objects.link(ob_camera)
col_collection.objects.link(ob_cylinder)
col_collection.objects.link(ob_cube_001)
col_collection.objects.link(ob_cone)
col_collection.objects.link(ob_cube_002)
col_collection.objects.link(ob_cube_003)

# ---- scene / render settings (as saved in the file)
scene.camera = ob_camera
scene.frame_start = 1; scene.frame_end = 250; scene.frame_set(1)
scene.render.engine = 'BLENDER_EEVEE_NEXT'
bpy.context.view_layer.update()
